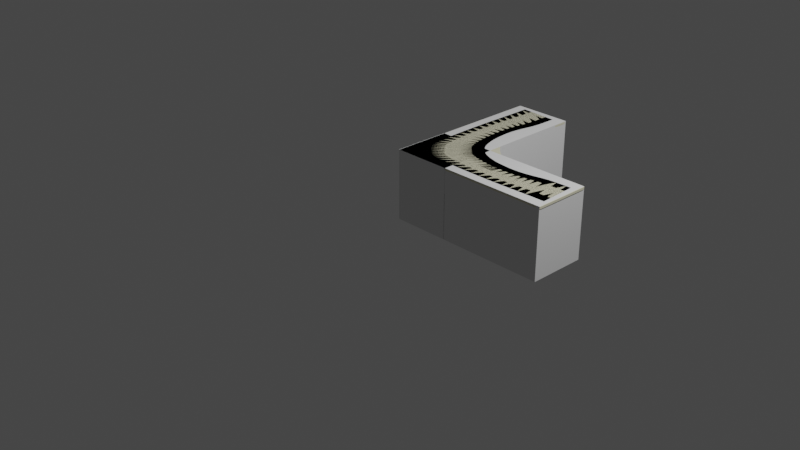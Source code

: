 # Source: computer-desk.blend  (saved by Blender 4.1.24; exported with 4.5.12 LTS)
import bpy
from mathutils import Matrix  # noqa: F401  (used for matrix-valued properties, if any)

bpy.ops.wm.read_factory_settings(use_empty=True)
scene = bpy.context.scene
scene.name = 'Scene'

# ---- collections
col_computerdesk = bpy.data.collections.new('ComputerDesk'); scene.collection.children.link(col_computerdesk)
col_collision = bpy.data.collections.new('Collision'); col_computerdesk.children.link(col_collision)

# ---- materials (node trees are filled in below, after node groups)
mat_mat_computerdesklegs = bpy.data.materials.new('Mat-ComputerDeskLegs')
mat_mat_computerdesklegs.use_transparent_shadow = False
mat_mat_computerdesktop = bpy.data.materials.new('Mat-ComputerDeskTop')
mat_mat_computerdesktop.use_transparent_shadow = False

# ---- material node trees
mat_mat_computerdesklegs.use_nodes = True; mat_mat_computerdesklegs.node_tree.nodes.clear()
_N = mat_mat_computerdesklegs.node_tree.nodes; _L = mat_mat_computerdesklegs.node_tree.links
n0 = _N.new('ShaderNodeBsdfPrincipled'); n0.name = 'Principled BSDF'; n0.location = (10, 300)
n0.distribution = 'GGX'
n0.subsurface_method = 'RANDOM_WALK_SKIN'
n0.inputs[0].default_value = (0.5343, 0.5343, 0.5343, 1.0)
n0.inputs[1].default_value = 0.3576
n0.inputs[2].default_value = 0.5938
n0.inputs[3].default_value = 1.45
n0.inputs[13].default_value = 0.1146
n0.inputs[27].default_value = (0.0, 0.0, 0.0, 1.0)
n0.inputs[28].default_value = 1.0
n1 = _N.new('ShaderNodeOutputMaterial'); n1.name = 'Material Output'; n1.location = (300, 300)
_L.new(n0.outputs[0], n1.inputs[0])
n1.is_active_output = True
mat_mat_computerdesktop.use_nodes = True; mat_mat_computerdesktop.node_tree.nodes.clear()
_N = mat_mat_computerdesktop.node_tree.nodes; _L = mat_mat_computerdesktop.node_tree.links
n0 = _N.new('ShaderNodeBsdfPrincipled'); n0.name = 'Principled BSDF'; n0.location = (10, 300)
n0.distribution = 'GGX'
n0.subsurface_method = 'RANDOM_WALK_SKIN'
n0.inputs[0].default_value = (0.8, 0.7699, 0.5702, 1.0)
n0.inputs[2].default_value = 0.2529
n0.inputs[3].default_value = 1.45
n0.inputs[27].default_value = (0.0, 0.0, 0.0, 1.0)
n0.inputs[28].default_value = 1.0
n1 = _N.new('ShaderNodeOutputMaterial'); n1.name = 'Material Output'; n1.location = (300, 300)
_L.new(n0.outputs[0], n1.inputs[0])
n1.is_active_output = True

# ---- world
world_world = bpy.data.worlds.new('World'); scene.world = world_world
world_world.use_nodes = True; world_world.node_tree.nodes.clear()
_N = world_world.node_tree.nodes; _L = world_world.node_tree.links
n0 = _N.new('ShaderNodeOutputWorld'); n0.name = 'World Output'; n0.location = (300, 300)
n1 = _N.new('ShaderNodeBackground'); n1.name = 'Background'; n1.location = (10, 300)
n1.inputs[0].default_value = (0.05088, 0.05088, 0.05088, 1.0)
_L.new(n1.outputs[0], n0.inputs[0])
n0.is_active_output = True
world_world.color = (0.05088, 0.05088, 0.05088)
world_world.use_sun_shadow = False
world_world.sun_shadow_jitter_overblur = 0.0

# ---- cameras
cam_camera = bpy.data.cameras.new('Camera')
cam_camera.clip_end = 100.0
cam_camera.ortho_scale = 7.314

# ---- lights
light_light = bpy.data.lights.new('Light', 'POINT')
light_light.transmission_factor = 0.0
light_light.energy = 1000.0
light_light.shadow_soft_size = 0.1
light_light.shadow_maximum_resolution = 0.006
light_light.use_absolute_resolution = True

# ---- meshes
me_cube_008 = bpy.data.meshes.new('Cube.008')
me_cube_008.from_pydata([(0.04276, -0.2821, 0.7003), (0.0585, -0.2302, 0.7003), (0.06382, -0.1763, 0.7003), (0.0585, -0.1223, 0.7003), (0.03401, -0.07528, 0.7003), (-0.004528, -0.03712, 0.7003), (0.06382, -0.1763, 0.1254), (0.01719, -0.33, 0.7003), (-0.01197, -0.3404, 0.7003), (-0.05504, -0.3336, 0.7003), (-0.1022, -0.3216, 0.7003), (-0.1619, -0.2906, 0.7003), (0.0585, -0.2302, 0.1254), (0.04276, -0.2821, 0.1254), (0.04908, -0.0976, 0.1254), (1.042, -0.2523, 0.03952), (0.02394, -0.3236, 0.05415), (1.043, -0.2291, 0.03952), (0.06267, -0.2301, 0.05415), (1.037, -0.1808, 0.03952), (1.042, -0.205, 0.03952), (1.042, -0.205, 0.01509), (0.03027, -0.3189, 0.06059), (0.05306, -0.2763, 0.06059), (0.06709, -0.23, 0.06059), (0.03027, -0.3189, 0.1147), (0.05306, -0.2763, 0.1147), (0.06709, -0.23, 0.1147), (0.07182, -0.1819, 0.1147), (0.06709, -0.1338, 0.06059), (0.06709, -0.1338, 0.1147), (0.04908, -0.0976, 0.7003), (1.037, -0.2737, 0.03952), (0.07182, -0.1819, 0.06059), (-0.004528, -0.03712, 0.1254), (0.04791, -0.2788, 0.1186), (0.04276, -0.2821, 0.0003391), (0.01719, -0.33, 0.0003391), (0.0585, -0.2302, 0.0003391), (0.06382, -0.1763, 0.0003391), (0.0585, -0.1223, 0.0003391), (0.03401, -0.07528, 0.0003392), (-0.004528, -0.03712, 0.0003392), (-0.01197, -0.3404, 0.0003392), (-0.05504, -0.3336, 0.0003392), (-0.1022, -0.3216, 0.0003392), (-0.1619, -0.2906, 0.0003392), (0.04908, -0.0976, 0.0003392), (-0.2143, -0.2487, 0.0003392), (-0.2143, -0.2487, 0.7003), (0.957, -0.277, 0.04523), (0.957, -0.1772, 0.04544), (0.9583, -0.2031, 0.04569), (0.9587, -0.2292, 0.04572), (0.9583, -0.2542, 0.04558), (0.957, -0.2271, 0.01907), (1.012, -0.2108, 0.0003391), (1.001, -0.208, 0.0003391), (0.9908, -0.2108, 0.0003391), (0.9831, -0.2186, 0.0003391), (0.9802, -0.2292, 0.0003391), (0.9831, -0.2398, 0.0003391), (0.9908, -0.2475, 0.0003391), (1.001, -0.2504, 0.0003391), (1.012, -0.2475, 0.0003391), (1.02, -0.2398, 0.0003391), (1.023, -0.2292, 0.0003391), (1.02, -0.2186, 0.0003391), (0.9971, -0.2754, 0.01704), (-0.204, 1.0, 0.04261), (0.9971, -0.179, 0.04248), (0.9971, -0.2754, 0.04238), (1.0, -0.2533, 0.04255), (0.9971, -0.179, 0.01712), (-0.179, 0.9971, 0.04248), (0.957, -0.2022, 0.01911), (0.957, -0.1772, 0.01915), (1.037, -0.1808, 0.01509), (1.043, -0.2291, 0.01509), (1.042, -0.2523, 0.01509), (1.037, -0.2737, 0.01509), (0.957, -0.277, 0.019), (0.957, -0.2521, 0.01904), (1.017, -0.2014, 0.0003391), (0.9853, -0.2014, 0.0003391), (0.9736, -0.2131, 0.0003391), (0.9736, -0.2453, 0.0003391), (0.9853, -0.257, 0.0003391), (1.017, -0.257, 0.0003391), (1.029, -0.2453, 0.0003391), (1.029, -0.2131, 0.0003391), (1.017, -0.2024, 0.0003391), (1.001, -0.1983, 0.0003391), (0.9859, -0.2024, 0.0003391), (0.9746, -0.2137, 0.0003391), (0.9705, -0.2292, 0.0003391), (0.9746, -0.2447, 0.0003391), (0.9859, -0.256, 0.0003391), (1.001, -0.2601, 0.0003391), (1.017, -0.256, 0.0003391), (1.028, -0.2447, 0.0003391), (1.032, -0.2292, 0.0003391), (1.028, -0.2137, 0.0003391), (1.017, -0.2014, 0.001838), (1.029, -0.2131, 0.001783), (0.9693, -0.2292, 0.002048), (0.9736, -0.2453, 0.002026), (0.9853, -0.257, 0.00197), (1.001, -0.2613, 0.001896), (1.017, -0.257, 0.001822), (1.001, -0.1971, 0.00191), (1.029, -0.2453, 0.001773), (0.9853, -0.2014, 0.001979), (1.034, -0.2292, 0.001759), (0.9736, -0.2131, 0.00203), (1.017, -0.2014, 0.01441), (0.9736, -0.2453, 0.01617), (0.9853, -0.257, 0.01565), (1.001, -0.2613, 0.01495), (1.017, -0.257, 0.01426), (1.001, -0.1971, 0.01508), (1.029, -0.2453, 0.0138), (0.9853, -0.2014, 0.01574), (1.034, -0.2292, 0.01367), (0.9736, -0.2131, 0.01621), (1.029, -0.2131, 0.01389), (0.9693, -0.2292, 0.01638), (0.9853, -0.257, 0.01764), (0.9853, -0.2014, 0.01774), (1.001, -0.1971, 0.01701), (1.017, -0.2014, 0.01624), (1.029, -0.2131, 0.01566), (1.034, -0.2292, 0.0154), (1.029, -0.2453, 0.01555), (1.017, -0.257, 0.01607), (1.001, -0.2613, 0.01685), (0.9693, -0.2292, 0.01847), (0.9736, -0.2131, 0.01828), (0.9736, -0.2453, 0.01824), (0.06765, -0.1795, 0.1186), (0.04791, -0.2788, 0.05415), (0.02394, -0.3236, 0.1186), (0.06267, -0.2301, 0.1186), (0.06267, -0.1289, 0.05415), (0.06267, -0.1289, 0.1186), (0.06765, -0.1795, 0.05415), (0.07877, -0.1377, 0.1102), (0.04375, -0.3151, 0.06356), (0.07879, -0.2299, 0.1102), (0.06544, -0.2743, 0.1102), (0.0833, -0.1838, 0.1102), (0.07877, -0.1377, 0.06356), (0.04375, -0.3151, 0.1102), (0.06542, -0.2743, 0.06356), (0.07877, -0.2299, 0.06356), (0.08328, -0.1838, 0.06356), (0.2592, -0.1458, 0.09693), (0.4348, -0.1537, 0.08397), (0.6105, -0.1616, 0.07101), (0.7861, -0.1695, 0.05805), (0.2314, -0.3073, 0.0544), (0.414, -0.2997, 0.04549), (0.5967, -0.2921, 0.03658), (0.7793, -0.2845, 0.02767), (0.2596, -0.2298, 0.09699), (0.4355, -0.2296, 0.08408), (0.6115, -0.2295, 0.07118), (0.7875, -0.2293, 0.05827), (0.2486, -0.2697, 0.05441), (0.4269, -0.2653, 0.04551), (0.6052, -0.2608, 0.0366), (0.7835, -0.2564, 0.0277), (0.2592, -0.2293, 0.05442), (0.4348, -0.2288, 0.04552), (0.6105, -0.2282, 0.03662), (0.7861, -0.2277, 0.02773), (0.2628, -0.1876, 0.05442), (0.4375, -0.1913, 0.04554), (0.6123, -0.1949, 0.03665), (0.787, -0.1986, 0.02776), (0.7846, -0.2581, 0.05816), (0.6061, -0.2621, 0.07109), (0.4275, -0.2661, 0.08403), (0.2489, -0.2702, 0.09696), (0.7881, -0.1994, 0.05825), (0.6131, -0.1955, 0.07116), (0.4381, -0.1916, 0.08407), (0.2631, -0.1878, 0.09698), (0.7861, -0.1695, 0.02778), (0.6105, -0.1616, 0.03667), (0.4348, -0.1537, 0.04555), (0.2592, -0.1458, 0.05443), (0.7793, -0.2845, 0.05788), (0.5967, -0.2921, 0.07088), (0.414, -0.2997, 0.08388), (0.2314, -0.3073, 0.09688), (0.04276, -0.2821, 0.04478), (0.01719, -0.33, 0.04478), (0.0585, -0.2302, 0.04478), (0.06382, -0.1763, 0.04478), (0.0585, -0.1223, 0.04478), (0.03401, -0.07528, 0.04478), (-0.004528, -0.03712, 0.04478), (-0.01197, -0.3404, 0.04478), (-0.05504, -0.3336, 0.04478), (-0.1022, -0.3216, 0.04478), (-0.1619, -0.2906, 0.04478), (0.04908, -0.0976, 0.04478), (-0.2143, -0.2487, 0.04478), (0.03401, -0.07528, 0.1254), (0.0585, -0.1223, 0.1254), (-0.2143, -0.2487, 0.1254), (-0.1619, -0.2906, 0.1254), (-0.1022, -0.3216, 0.1254), (-0.05504, -0.3336, 0.1254), (-0.01197, -0.3404, 0.1254), (0.01719, -0.33, 0.1254), (-0.2821, 0.04276, 0.7003), (-0.2302, 0.0585, 0.7003), (-0.1763, 0.06382, 0.7003), (-0.1223, 0.0585, 0.7003), (-0.07528, 0.03401, 0.7003), (-0.03712, -0.004528, 0.7003), (-0.1763, 0.06382, 0.1254), (-0.33, 0.01719, 0.7003), (-0.3404, -0.01197, 0.7003), (-0.3336, -0.05504, 0.7003), (-0.3216, -0.1022, 0.7003), (-0.2906, -0.1619, 0.7003), (-0.2302, 0.0585, 0.1254), (-0.2821, 0.04276, 0.1254), (-0.0976, 0.04908, 0.1254), (-0.2523, 1.042, 0.03952), (-0.3236, 0.02394, 0.05415), (-0.2291, 1.043, 0.03952), (-0.2301, 0.06267, 0.05415), (-0.1808, 1.037, 0.03952), (-0.205, 1.042, 0.03952), (-0.205, 1.042, 0.01509), (-0.3189, 0.03027, 0.06059), (-0.2763, 0.05306, 0.06059), (-0.23, 0.06709, 0.06059), (-0.3189, 0.03027, 0.1147), (-0.2763, 0.05306, 0.1147), (-0.23, 0.06709, 0.1147), (-0.1819, 0.07182, 0.1147), (-0.1338, 0.06709, 0.06059), (-0.1338, 0.06709, 0.1147), (-0.0976, 0.04908, 0.7003), (-0.2737, 1.037, 0.03952), (-0.1819, 0.07182, 0.06059), (-0.03712, -0.004528, 0.1254), (-0.2788, 0.04791, 0.1186), (-0.2821, 0.04276, 0.0003391), (-0.33, 0.01719, 0.0003391), (-0.2302, 0.0585, 0.0003391), (-0.1763, 0.06382, 0.0003391), (-0.1223, 0.0585, 0.0003391), (-0.07528, 0.03401, 0.0003392), (-0.03712, -0.004528, 0.0003392), (-0.3404, -0.01197, 0.0003392), (-0.3336, -0.05504, 0.0003392), (-0.3216, -0.1022, 0.0003392), (-0.2906, -0.1619, 0.0003392), (-0.0976, 0.04908, 0.0003392), (-0.2487, -0.2143, 0.0003392), (-0.2487, -0.2143, 0.7003), (-0.277, 0.957, 0.04523), (-0.1772, 0.957, 0.04544), (-0.2031, 0.9583, 0.04569), (-0.2292, 0.9587, 0.04572), (-0.2542, 0.9583, 0.04558), (-0.2271, 0.957, 0.01907), (-0.2108, 1.012, 0.0003391), (-0.208, 1.001, 0.0003391), (-0.2108, 0.9908, 0.0003391), (-0.2186, 0.9831, 0.0003391), (-0.2292, 0.9802, 0.0003391), (-0.2398, 0.9831, 0.0003391), (-0.2475, 0.9908, 0.0003391), (-0.2504, 1.001, 0.0003391), (-0.2475, 1.012, 0.0003391), (-0.2398, 1.02, 0.0003391), (-0.2292, 1.023, 0.0003391), (-0.2186, 1.02, 0.0003391), (-0.2754, 0.9971, 0.01704), (-0.2291, 1.001, 0.04262), (-0.2533, 1.0, 0.04255), (-0.2754, 0.9971, 0.04238), (-0.179, 0.9971, 0.01712), (-0.2022, 0.957, 0.01911), (-0.1772, 0.957, 0.01915), (-0.1808, 1.037, 0.01509), (-0.2291, 1.043, 0.01509), (-0.2523, 1.042, 0.01509), (-0.2737, 1.037, 0.01509), (-0.277, 0.957, 0.019), (-0.2521, 0.957, 0.01904), (-0.2014, 1.017, 0.0003391), (-0.2014, 0.9853, 0.0003391), (-0.2131, 0.9736, 0.0003391), (-0.2453, 0.9736, 0.0003391), (-0.257, 0.9853, 0.0003391), (-0.257, 1.017, 0.0003391), (-0.2453, 1.029, 0.0003391), (-0.2131, 1.029, 0.0003391), (-0.2024, 1.017, 0.0003391), (-0.1983, 1.001, 0.0003391), (-0.2024, 0.9859, 0.0003391), (-0.2137, 0.9746, 0.0003391), (-0.2292, 0.9705, 0.0003391), (-0.2447, 0.9746, 0.0003391), (-0.256, 0.9859, 0.0003391), (-0.2601, 1.001, 0.0003391), (-0.256, 1.017, 0.0003391), (-0.2447, 1.028, 0.0003391), (-0.2292, 1.032, 0.0003391), (-0.2137, 1.028, 0.0003391), (-0.2014, 1.017, 0.001838), (-0.2131, 1.029, 0.001783), (-0.2292, 0.9693, 0.002048), (-0.2453, 0.9736, 0.002026), (-0.257, 0.9853, 0.00197), (-0.2613, 1.001, 0.001896), (-0.257, 1.017, 0.001822), (-0.1971, 1.001, 0.00191), (-0.2453, 1.029, 0.001773), (-0.2014, 0.9853, 0.001979), (-0.2292, 1.034, 0.001759), (-0.2131, 0.9736, 0.00203), (-0.2014, 1.017, 0.01441), (-0.2453, 0.9736, 0.01617), (-0.257, 0.9853, 0.01565), (-0.2613, 1.001, 0.01495), (-0.257, 1.017, 0.01426), (-0.1971, 1.001, 0.01508), (-0.2453, 1.029, 0.0138), (-0.2014, 0.9853, 0.01574), (-0.2292, 1.034, 0.01367), (-0.2131, 0.9736, 0.01621), (-0.2131, 1.029, 0.01389), (-0.2292, 0.9693, 0.01638), (-0.257, 0.9853, 0.01764), (-0.2014, 0.9853, 0.01774), (-0.1971, 1.001, 0.01701), (-0.2014, 1.017, 0.01624), (-0.2131, 1.029, 0.01566), (-0.2292, 1.034, 0.0154), (-0.2453, 1.029, 0.01555), (-0.257, 1.017, 0.01607), (-0.2613, 1.001, 0.01685), (-0.2292, 0.9693, 0.01847), (-0.2131, 0.9736, 0.01828), (-0.2453, 0.9736, 0.01824), (-0.1795, 0.06765, 0.1186), (-0.2788, 0.04791, 0.05415), (-0.3236, 0.02394, 0.1186), (-0.2301, 0.06267, 0.1186), (-0.1289, 0.06267, 0.05415), (-0.1289, 0.06267, 0.1186), (-0.1795, 0.06765, 0.05415), (-0.1377, 0.07877, 0.1102), (-0.3151, 0.04375, 0.06356), (-0.2299, 0.07879, 0.1102), (-0.2743, 0.06544, 0.1102), (-0.1838, 0.0833, 0.1102), (-0.1377, 0.07877, 0.06356), (-0.3151, 0.04375, 0.1102), (-0.2743, 0.06542, 0.06356), (-0.2299, 0.07877, 0.06356), (-0.1838, 0.08328, 0.06356), (-0.1458, 0.2592, 0.09693), (-0.1537, 0.4348, 0.08397), (-0.1616, 0.6105, 0.07101), (-0.1695, 0.7861, 0.05805), (-0.3073, 0.2314, 0.0544), (-0.2997, 0.414, 0.04549), (-0.2921, 0.5967, 0.03658), (-0.2845, 0.7793, 0.02767), (-0.2298, 0.2596, 0.09699), (-0.2296, 0.4355, 0.08408), (-0.2295, 0.6115, 0.07118), (-0.2293, 0.7875, 0.05827), (-0.2697, 0.2486, 0.05441), (-0.2653, 0.4269, 0.04551), (-0.2608, 0.6052, 0.0366), (-0.2564, 0.7835, 0.0277), (-0.2293, 0.2592, 0.05442), (-0.2288, 0.4348, 0.04552), (-0.2282, 0.6105, 0.03662), (-0.2277, 0.7861, 0.02773), (-0.1876, 0.2628, 0.05442), (-0.1913, 0.4375, 0.04554), (-0.1949, 0.6123, 0.03665), (-0.1986, 0.787, 0.02776), (-0.2581, 0.7846, 0.05816), (-0.2621, 0.6061, 0.07109), (-0.2661, 0.4275, 0.08403), (-0.2702, 0.2489, 0.09696), (-0.1994, 0.7881, 0.05825), (-0.1955, 0.6131, 0.07116), (-0.1916, 0.4381, 0.08407), (-0.1878, 0.2631, 0.09698), (-0.1695, 0.7861, 0.02778), (-0.1616, 0.6105, 0.03667), (-0.1537, 0.4348, 0.04555), (-0.1458, 0.2592, 0.05443), (-0.2845, 0.7793, 0.05788), (-0.2921, 0.5967, 0.07088), (-0.2997, 0.414, 0.08388), (-0.3073, 0.2314, 0.09688), (-0.2821, 0.04276, 0.04478), (-0.33, 0.01719, 0.04478), (-0.2302, 0.0585, 0.04478), (-0.1763, 0.06382, 0.04478), (-0.1223, 0.0585, 0.04478), (-0.07528, 0.03401, 0.04478), (-0.03712, -0.004528, 0.04478), (-0.3404, -0.01197, 0.04478), (-0.3336, -0.05504, 0.04478), (-0.3216, -0.1022, 0.04478), (-0.2906, -0.1619, 0.04478), (-0.0976, 0.04908, 0.04478), (-0.2487, -0.2143, 0.04478), (-0.07528, 0.03401, 0.1254), (-0.1223, 0.0585, 0.1254), (-0.2487, -0.2143, 0.1254), (-0.2906, -0.1619, 0.1254), (-0.3216, -0.1022, 0.1254), (-0.3336, -0.05504, 0.1254), (-0.3404, -0.01197, 0.1254), (-0.33, 0.01719, 0.1254), (0.06315, -0.3025, 0.7278), (0.08087, -0.2441, 0.7278), (0.08685, -0.1834, 0.7278), (0.08087, -0.1226, 0.7278), (0.0533, -0.06971, 0.7278), (0.009927, -0.02675, 0.7278), (0.03437, -0.3564, 0.7278), (0.001547, -0.3681, 0.7278), (-0.04692, -0.3605, 0.7278), (-0.09998, -0.3469, 0.7278), (-0.1672, -0.312, 0.7278), (0.07026, -0.09483, 0.7278), (-0.2262, -0.2649, 0.7278), (-0.3025, 0.06315, 0.7278), (-0.2441, 0.08087, 0.7278), (-0.1834, 0.08685, 0.7278), (-0.1226, 0.08087, 0.7278), (-0.06971, 0.0533, 0.7278), (-0.02675, 0.009927, 0.7278), (-0.3564, 0.03437, 0.7278), (-0.3681, 0.001547, 0.7278), (-0.3605, -0.04692, 0.7278), (-0.3469, -0.09998, 0.7278), (-0.312, -0.1672, 0.7278), (-0.09483, 0.07026, 0.7278), (-0.2649, -0.2262, 0.7278), (1.0, -0.204, 0.04261), (1.001, -0.2291, 0.04262), (-0.03712, -0.004528, 0.1958), (-0.2821, 0.04276, 0.1958), (-0.2302, 0.0585, 0.1958), (-0.1763, 0.06382, 0.1958), (-0.07528, 0.03401, 0.1958), (-0.0976, 0.04908, 0.1958), (-0.2487, -0.2143, 0.1958), (-0.3336, -0.05504, 0.1958), (-0.2906, -0.1619, 0.1958), (-0.3216, -0.1022, 0.1958), (-0.3404, -0.01197, 0.1958), (-0.33, 0.01719, 0.1958), (-0.1223, 0.0585, 0.1958), (-0.004528, -0.03712, 0.1958), (0.04276, -0.2821, 0.1958), (0.0585, -0.2302, 0.1958), (0.06382, -0.1763, 0.1958), (0.03401, -0.07528, 0.1958), (0.04908, -0.0976, 0.1958), (-0.2143, -0.2487, 0.1958), (-0.05504, -0.3336, 0.1958), (-0.1619, -0.2906, 0.1958), (-0.1022, -0.3216, 0.1958), (-0.01197, -0.3404, 0.1958), (0.01719, -0.33, 0.1958), (0.0585, -0.1223, 0.1958)], [], [(485, 478, 31, 3), (478, 477, 4, 31), (485, 3, 2, 476), (476, 2, 1, 475), (475, 1, 0, 474), (474, 0, 7, 484), (481, 479, 211, 212), (480, 483, 8, 9), (482, 480, 9, 10), (481, 482, 10, 11), (477, 473, 5, 4), (206, 212, 211, 208), (77, 19, 20, 21), (21, 20, 17, 78), (78, 17, 15, 79), (142, 35, 26, 27), (144, 139, 28, 30), (143, 144, 30, 29), (140, 18, 24, 23), (145, 143, 29, 33), (139, 142, 27, 28), (197, 216, 215, 203), (18, 145, 33, 24), (35, 141, 25, 26), (141, 16, 22, 25), (204, 214, 213, 205), (79, 15, 32, 80), (179, 75, 55, 175), (167, 53, 52, 184), (167, 180, 54, 53), (68, 80, 32, 71), (72, 54, 50, 71), (146, 151, 29, 30), (15, 72, 71, 32), (184, 52, 51, 159), (70, 19, 77, 73), (192, 50, 54, 180), (19, 70, 458, 20), (147, 22, 23, 153), (188, 76, 75, 179), (484, 483, 215, 216), (175, 55, 82, 171), (16, 140, 23, 22), (20, 458, 459, 17), (147, 152, 25, 22), (17, 459, 72, 15), (51, 70, 73, 76), (70, 51, 52, 458), (125, 115, 130, 131), (105, 95, 86, 106), (106, 86, 87, 107), (81, 68, 71, 50), (107, 87, 98, 108), (458, 52, 53, 459), (108, 98, 88, 109), (459, 53, 54, 72), (115, 120, 129, 130), (109, 88, 89, 111), (120, 122, 128, 129), (111, 89, 101, 113), (122, 124, 137, 128), (123, 125, 131, 132), (124, 126, 136, 137), (80, 68, 135, 134), (68, 81, 127, 135), (57, 56, 67, 66, 65, 64, 63, 62, 61, 60, 59, 58), (91, 92, 83), (92, 93, 84), (93, 94, 85, 84), (94, 95, 85), (95, 96, 86), (96, 97, 87, 86), (97, 98, 87), (98, 99, 88), (99, 100, 89, 88), (100, 101, 89), (101, 102, 90), (102, 91, 83, 90), (67, 56, 91, 102), (66, 67, 102, 101), (65, 66, 101, 100), (64, 65, 100, 99), (63, 64, 99, 98), (62, 63, 98, 97), (61, 62, 97, 96), (60, 61, 96, 95), (59, 60, 95, 94), (58, 59, 94, 93), (57, 58, 93, 92), (56, 57, 92, 91), (85, 95, 105, 114), (101, 90, 104, 113), (84, 85, 114, 112), (121, 111, 113, 123), (92, 84, 112, 110), (119, 109, 111, 121), (83, 92, 110, 103), (118, 108, 109, 119), (117, 107, 108, 118), (116, 106, 107, 117), (126, 105, 106, 116), (90, 83, 103, 104), (136, 126, 116, 138), (138, 116, 117, 127), (127, 117, 118, 135), (135, 118, 119, 134), (134, 119, 121, 133), (133, 121, 123, 132), (114, 105, 126, 124), (113, 104, 125, 123), (112, 114, 124, 122), (110, 112, 122, 120), (103, 110, 120, 115), (104, 103, 115, 125), (81, 82, 138, 127), (82, 55, 136, 138), (55, 75, 137, 136), (76, 128, 137, 75), (76, 73, 129, 128), (73, 77, 130, 129), (77, 21, 131, 130), (78, 132, 131, 21), (78, 79, 133, 132), (79, 80, 134, 133), (197, 196, 140, 16), (216, 197, 16, 141), (13, 216, 141, 35), (198, 199, 145, 18), (6, 12, 142, 139), (199, 200, 143, 145), (196, 198, 18, 140), (200, 210, 144, 143), (210, 6, 139, 144), (12, 13, 35, 142), (160, 195, 152, 147), (24, 154, 153, 23), (29, 151, 155, 33), (160, 147, 153, 168), (25, 152, 149, 26), (28, 150, 146, 30), (156, 191, 151, 146), (27, 26, 149, 148), (27, 148, 150, 28), (33, 155, 154, 24), (51, 76, 188, 159), (159, 188, 189, 158), (158, 189, 190, 157), (157, 190, 191, 156), (81, 163, 171, 82), (163, 162, 170, 171), (162, 161, 169, 170), (161, 160, 168, 169), (81, 50, 192, 163), (163, 192, 193, 162), (162, 193, 194, 161), (161, 194, 195, 160), (154, 172, 168, 153), (172, 173, 169, 168), (173, 174, 170, 169), (174, 175, 171, 170), (151, 191, 176, 155), (191, 190, 177, 176), (190, 189, 178, 177), (189, 188, 179, 178), (152, 195, 183, 149), (195, 194, 182, 183), (194, 193, 181, 182), (193, 192, 180, 181), (150, 187, 156, 146), (187, 186, 157, 156), (186, 185, 158, 157), (185, 184, 159, 158), (148, 149, 183, 164), (164, 183, 182, 165), (165, 182, 181, 166), (166, 181, 180, 167), (148, 164, 187, 150), (164, 165, 186, 187), (165, 166, 185, 186), (166, 167, 184, 185), (155, 176, 172, 154), (176, 177, 173, 172), (177, 178, 174, 173), (178, 179, 175, 174), (36, 196, 197, 37), (39, 199, 198, 38), (44, 204, 205, 45), (42, 202, 201, 41), (40, 200, 199, 39), (38, 198, 196, 36), (45, 205, 206, 46), (46, 206, 208, 48), (37, 197, 203, 43), (47, 207, 200, 40), (41, 201, 207, 47), (43, 203, 204, 44), (203, 215, 214, 204), (207, 14, 210, 200), (202, 34, 209, 201), (201, 209, 14, 207), (205, 213, 212, 206), (472, 220, 248, 465), (465, 248, 221, 464), (472, 463, 219, 220), (463, 462, 218, 219), (462, 461, 217, 218), (461, 471, 224, 217), (468, 427, 426, 466), (467, 226, 225, 470), (469, 227, 226, 467), (468, 228, 227, 469), (464, 221, 222, 460), (421, 423, 426, 427), (292, 238, 237, 236), (238, 293, 234, 237), (293, 294, 232, 234), (357, 244, 243, 252), (359, 247, 245, 354), (358, 246, 247, 359), (355, 240, 241, 235), (360, 250, 246, 358), (354, 245, 244, 357), (412, 418, 430, 431), (235, 241, 250, 360), (252, 243, 242, 356), (356, 242, 239, 233), (419, 420, 428, 429), (294, 295, 249, 232), (394, 390, 272, 290), (382, 399, 269, 270), (382, 270, 271, 395), (285, 288, 249, 295), (232, 249, 288, 287), (361, 247, 246, 366), (234, 232, 287, 286), (399, 374, 268, 269), (74, 289, 292, 236), (407, 395, 271, 267), (237, 234, 286, 69), (362, 368, 240, 239), (403, 394, 290, 291), (471, 431, 430, 470), (390, 386, 297, 272), (233, 239, 240, 355), (236, 237, 69, 74), (362, 239, 242, 367), (287, 288, 267, 271), (268, 291, 289, 74), (286, 287, 271, 270), (340, 346, 345, 330), (320, 321, 301, 310), (321, 322, 302, 301), (296, 267, 288, 285), (322, 323, 313, 302), (69, 286, 270, 269), (323, 324, 303, 313), (74, 69, 269, 268), (330, 345, 344, 335), (324, 326, 304, 303), (335, 344, 343, 337), (326, 328, 316, 304), (337, 343, 352, 339), (338, 347, 346, 340), (339, 352, 351, 341), (295, 349, 350, 285), (285, 350, 342, 296), (274, 275, 276, 277, 278, 279, 280, 281, 282, 283, 284, 273), (306, 298, 307), (307, 299, 308), (308, 299, 300, 309), (309, 300, 310), (310, 301, 311), (311, 301, 302, 312), (312, 302, 313), (313, 303, 314), (314, 303, 304, 315), (315, 304, 316), (316, 305, 317), (317, 305, 298, 306), (284, 317, 306, 273), (283, 316, 317, 284), (282, 315, 316, 283), (281, 314, 315, 282), (280, 313, 314, 281), (279, 312, 313, 280), (278, 311, 312, 279), (277, 310, 311, 278), (276, 309, 310, 277), (275, 308, 309, 276), (274, 307, 308, 275), (273, 306, 307, 274), (300, 329, 320, 310), (316, 328, 319, 305), (299, 327, 329, 300), (336, 338, 328, 326), (307, 325, 327, 299), (334, 336, 326, 324), (298, 318, 325, 307), (333, 334, 324, 323), (332, 333, 323, 322), (331, 332, 322, 321), (341, 331, 321, 320), (305, 319, 318, 298), (351, 353, 331, 341), (353, 342, 332, 331), (342, 350, 333, 332), (350, 349, 334, 333), (349, 348, 336, 334), (348, 347, 338, 336), (329, 339, 341, 320), (328, 338, 340, 319), (327, 337, 339, 329), (325, 335, 337, 327), (318, 330, 335, 325), (319, 340, 330, 318), (296, 342, 353, 297), (297, 353, 351, 272), (272, 351, 352, 290), (291, 290, 352, 343), (291, 343, 344, 289), (289, 344, 345, 292), (292, 345, 346, 238), (293, 238, 346, 347), (293, 347, 348, 294), (294, 348, 349, 295), (412, 233, 355, 411), (431, 356, 233, 412), (230, 252, 356, 431), (413, 235, 360, 414), (223, 354, 357, 229), (414, 360, 358, 415), (411, 355, 235, 413), (415, 358, 359, 425), (425, 359, 354, 223), (229, 357, 252, 230), (375, 362, 367, 410), (241, 240, 368, 369), (246, 250, 370, 366), (375, 383, 368, 362), (242, 243, 364, 367), (245, 247, 361, 365), (371, 361, 366, 406), (244, 363, 364, 243), (244, 245, 365, 363), (250, 241, 369, 370), (268, 374, 403, 291), (374, 373, 404, 403), (373, 372, 405, 404), (372, 371, 406, 405), (296, 297, 386, 378), (378, 386, 385, 377), (377, 385, 384, 376), (376, 384, 383, 375), (296, 378, 407, 267), (378, 377, 408, 407), (377, 376, 409, 408), (376, 375, 410, 409), (369, 368, 383, 387), (387, 383, 384, 388), (388, 384, 385, 389), (389, 385, 386, 390), (366, 370, 391, 406), (406, 391, 392, 405), (405, 392, 393, 404), (404, 393, 394, 403), (367, 364, 398, 410), (410, 398, 397, 409), (409, 397, 396, 408), (408, 396, 395, 407), (365, 361, 371, 402), (402, 371, 372, 401), (401, 372, 373, 400), (400, 373, 374, 399), (363, 379, 398, 364), (379, 380, 397, 398), (380, 381, 396, 397), (381, 382, 395, 396), (363, 365, 402, 379), (379, 402, 401, 380), (380, 401, 400, 381), (381, 400, 399, 382), (370, 369, 387, 391), (391, 387, 388, 392), (392, 388, 389, 393), (393, 389, 390, 394), (253, 254, 412, 411), (256, 255, 413, 414), (261, 262, 420, 419), (259, 258, 416, 417), (257, 256, 414, 415), (255, 253, 411, 413), (262, 263, 421, 420), (263, 265, 423, 421), (254, 260, 418, 412), (264, 257, 415, 422), (258, 264, 422, 416), (260, 261, 419, 418), (418, 419, 429, 430), (422, 415, 425, 231), (417, 416, 424, 251), (416, 422, 231, 424), (420, 421, 427, 428), (42, 259, 417, 202), (224, 225, 452, 451), (228, 266, 457, 455), (248, 220, 448, 456), (11, 10, 441, 442), (219, 218, 446, 447), (4, 5, 437, 436), (225, 226, 453, 452), (221, 248, 456, 449), (0, 1, 433, 432), (266, 49, 444, 457), (226, 227, 454, 453), (220, 219, 447, 448), (227, 228, 455, 454), (222, 221, 449, 450), (7, 0, 432, 438), (5, 222, 450, 437), (218, 217, 445, 446), (8, 7, 438, 439), (49, 11, 442, 444), (1, 2, 434, 433), (3, 31, 443, 435), (9, 8, 439, 440), (31, 4, 436, 443), (217, 224, 451, 445), (10, 9, 440, 441), (2, 3, 435, 434), (208, 423, 265, 48), (224, 471, 470, 225), (424, 464, 460, 251), (427, 468, 469, 428), (428, 469, 467, 429), (429, 467, 470, 430), (228, 468, 466, 266), (230, 431, 471, 461), (229, 230, 461, 462), (223, 229, 462, 463), (425, 223, 463, 472), (231, 465, 464, 424), (425, 472, 465, 231), (7, 8, 483, 484), (209, 34, 473, 477), (212, 213, 482, 481), (213, 214, 480, 482), (214, 215, 483, 480), (11, 49, 479, 481), (13, 474, 484, 216), (12, 475, 474, 13), (6, 476, 475, 12), (210, 485, 476, 6), (14, 209, 477, 478), (210, 14, 478, 485), (202, 417, 251, 34), (34, 251, 460, 473), (5, 473, 460, 222), (211, 426, 423, 208), (211, 479, 466, 426), (49, 266, 466, 479)])
_uv = me_cube_008.uv_layers.new(name='UVMap')
_uv.uv.foreach_set('vector', [0.9375, 0.7564, 0.9532, 0.6396, 0.9532, 1.0, 0.9375, 1.0, 0.9532, 0.6396, 0.9688, 0.6396, 0.9688, 1.0, 0.9532, 1.0, 0.875, 0.7564, 0.875, 1.0, 0.8438, 1.0, 0.8438, 0.7564, 0.75, 0.7564, 0.75, 1.0, 0.7188, 1.0, 0.7188, 0.7564, 0.7188, 0.7564, 0.7188, 1.0, 0.6875, 1.0, 0.6875, 0.7564, 0.6875, 0.7564, 0.6875, 1.0, 0.6562, 1.0, 0.6562, 0.7564, 0.5312, 0.6396, 0.5, 0.6396, 0.5, 0.5893, 0.5312, 0.5893, 0.5938, 0.6396, 0.625, 0.6396, 0.625, 1.0, 0.5938, 1.0, 0.5625, 0.6396, 0.5938, 0.6396, 0.5938, 1.0, 0.5625, 1.0, 0.5312, 0.6396, 0.5625, 0.6396, 0.5625, 1.0, 0.5312, 1.0, 0.9688, 0.6396, 1.0, 0.6396, 1.0, 1.0, 0.9688, 1.0, 0.5312, 0.5, 0.5312, 0.5, 0.5, 0.5, 0.5, 0.5, 0.875, 0.5558, 0.875, 0.7224, 0.8438, 0.7224, 0.8438, 0.5558, 0.75, 0.5558, 0.75, 0.7224, 0.7188, 0.7224, 0.7188, 0.5558, 0.7188, 0.5558, 0.7188, 0.7224, 0.6875, 0.7224, 0.6875, 0.5558, 0.7188, 0.7224, 0.6875, 0.7224, 0.6875, 0.7224, 0.7187, 0.7224, 0.875, 0.7224, 0.8438, 0.7224, 0.8437, 0.7224, 0.875, 0.7224, 0.9375, 0.5558, 0.9375, 0.7224, 0.9375, 0.7224, 0.9375, 0.5558, 0.6875, 0.5558, 0.7188, 0.5558, 0.7187, 0.5558, 0.6875, 0.5558, 0.8516, 0.5558, 0.875, 0.5558, 0.875, 0.5558, 0.8438, 0.5558, 0.75, 0.7224, 0.7188, 0.7224, 0.7187, 0.7224, 0.75, 0.7224, 0.6562, 0.5, 0.6562, 0.5, 0.625, 0.5, 0.625, 0.5, 0.7188, 0.5558, 0.75, 0.5558, 0.75, 0.5558, 0.7187, 0.5558, 0.6875, 0.7224, 0.6562, 0.7224, 0.6562, 0.7224, 0.6875, 0.7224, 0.6562, 0.7224, 0.6562, 0.5558, 0.6562, 0.5558, 0.6562, 0.7224, 0.5938, 0.5, 0.5938, 0.5, 0.5625, 0.5, 0.5625, 0.5, 0.6875, 0.5558, 0.6875, 0.7224, 0.6719, 0.7224, 0.6719, 0.5558, 0.1439, 0.1067, 0.0, 0.0, 0.0, 0.0, 0.1379, 0.1067, 0.7188, 0.7224, 0.7188, 0.7224, 0.75, 0.7224, 0.75, 0.7224, 0.7188, 0.7224, 0.6858, 0.7224, 0.6854, 0.7224, 0.7188, 0.7224, 0.6562, 0.5558, 0.6562, 0.5558, 0.6562, 0.7224, 0.6562, 0.7224, 0.6864, 0.7224, 0.6854, 0.7224, 0.6607, 0.7224, 0.6663, 0.7224, 0.9375, 0.7224, 0.9375, 0.5558, 0.9375, 0.5558, 0.9375, 0.7224, 0.6875, 0.7224, 0.6864, 0.7224, 0.6663, 0.7224, 0.6719, 0.7224, 0.8437, 0.7224, 0.8438, 0.7224, 0.875, 0.7224, 0.875, 0.7224, 0.9375, 0.7224, 0.9375, 0.7224, 0.9375, 0.5558, 0.9375, 0.5558, 0.6598, 0.7224, 0.6607, 0.7224, 0.6854, 0.7224, 0.6858, 0.7224, 0.875, 0.7224, 0.875, 0.7224, 0.7969, 0.7224, 0.75, 0.7224, 0.6562, 0.5558, 0.6562, 0.5558, 0.6875, 0.5558, 0.6782, 0.5483, 0.9255, 0.5558, 0.9375, 0.5558, 0.0, 0.0, 0.1649, 0.1067, 0.6562, 0.6161, 0.625, 0.6396, 0.625, 0.5893, 0.6562, 0.5625, 0.1379, 0.1067, 0.0, 0.0, 0.0, 0.0, 0.1319, 0.1067, 0.6562, 0.5558, 0.6875, 0.5558, 0.6875, 0.5558, 0.6562, 0.5558, 0.75, 0.7224, 0.75, 0.7224, 0.7188, 0.7224, 0.7188, 0.7224, 0.6562, 0.5558, 0.6563, 0.7224, 0.6562, 0.7224, 0.6562, 0.5558, 0.7188, 0.7224, 0.7188, 0.7224, 0.6864, 0.7224, 0.6875, 0.7224, 0.9375, 0.7224, 0.9375, 0.7224, 0.9375, 0.5558, 0.9375, 0.5558, 0.875, 0.7224, 0.875, 0.7224, 0.8438, 0.7224, 0.7969, 0.7224, 0.0, 0.0, 0.0, 0.0, 0.0, 0.0, 0.0, 0.0, 0.0, 0.0, 0.0, 0.0, 0.0, 0.0, 0.0, 0.0, 0.0, 0.0, 0.0, 0.0, 0.0, 0.0, 0.0, 0.0, 0.6562, 0.5558, 0.6562, 0.5558, 0.6562, 0.7224, 0.6562, 0.7224, 0.0, 0.0, 0.0, 0.0, 0.0, 0.0, 0.0, 0.0, 0.75, 0.7224, 0.75, 0.7224, 0.7188, 0.7224, 0.7188, 0.7224, 0.0, 0.0, 0.0, 0.0, 0.0, 0.0, 0.0, 0.0, 0.7188, 0.7224, 0.7188, 0.7224, 0.6854, 0.7224, 0.6864, 0.7224, 0.0, 0.0, 0.0, 0.0, 0.0, 0.0, 0.0, 0.0, 0.0, 0.0, 0.0, 0.0, 0.0, 0.0, 0.0, 0.0, 0.0, 0.0, 0.0, 0.0, 0.0, 0.0, 0.0, 0.0, 0.0, 0.0, 0.0, 0.0, 0.0, 0.0, 0.0, 0.0, 0.0, 0.0, 0.0, 0.0, 0.0, 0.0, 0.0, 0.0, 0.0, 0.0, 0.0, 0.0, 0.0, 0.0, 0.0, 0.0, 0.0, 0.0, 0.0, 0.0, 0.0, 0.0, 0.0, 0.0, 0.6562, 0.5558, 0.6562, 0.5558, 0.0, 0.0, 0.0, 0.0, 0.6562, 0.5558, 0.0, 0.0, 0.0, 0.0, 0.0, 0.0, 0.0, 0.0, 0.0, 0.0, 0.0, 0.0, 0.0, 0.0, 0.0, 0.0, 0.0, 0.0, 0.0, 0.0, 0.0, 0.0, 0.0, 0.0, 0.0, 0.0, 0.0, 0.0, 0.0, 0.0, 0.0, 0.0, 0.0, 0.0, 0.0, 0.0, 0.0, 0.0, 0.0, 0.0, 0.0, 0.0, 0.0, 0.0, 0.0, 0.0, 0.0, 0.0, 0.0, 0.0, 0.0, 0.0, 0.0, 0.0, 0.0, 0.0, 0.0, 0.0, 0.0, 0.0, 0.0, 0.0, 0.0, 0.0, 0.0, 0.0, 0.0, 0.0, 0.0, 0.0, 0.0, 0.0, 0.0, 0.0, 0.0, 0.0, 0.0, 0.0, 0.0, 0.0, 0.0, 0.0, 0.0, 0.0, 0.0, 0.0, 0.0, 0.0, 0.0, 0.0, 0.0, 0.0, 0.0, 0.0, 0.0, 0.0, 0.0, 0.0, 0.0, 0.0, 0.0, 0.0, 0.0, 0.0, 0.0, 0.0, 0.0, 0.0, 0.0, 0.0, 0.0, 0.0, 0.0, 0.0, 0.0, 0.0, 0.0, 0.0, 0.0, 0.0, 0.0, 0.0, 0.0, 0.0, 0.0, 0.0, 0.0, 0.0, 0.0, 0.0, 0.0, 0.0, 0.0, 0.0, 0.0, 0.0, 0.0, 0.0, 0.0, 0.0, 0.0, 0.0, 0.0, 0.0, 0.0, 0.0, 0.0, 0.0, 0.0, 0.0, 0.0, 0.0, 0.0, 0.0, 0.0, 0.0, 0.0, 0.0, 0.0, 0.0, 0.0, 0.0, 0.0, 0.0, 0.0, 0.0, 0.0, 0.0, 0.0, 0.0, 0.0, 0.0, 0.0, 0.0, 0.0, 0.0, 0.0, 0.0, 0.0, 0.0, 0.0, 0.0, 0.0, 0.0, 0.0, 0.0, 0.0, 0.0, 0.0, 0.0, 0.0, 0.0, 0.0, 0.0, 0.0, 0.0, 0.0, 0.0, 0.0, 0.0, 0.0, 0.0, 0.0, 0.0, 0.0, 0.0, 0.0, 0.0, 0.0, 0.0, 0.0, 0.0, 0.0, 0.0, 0.0, 0.0, 0.0, 0.0, 0.0, 0.0, 0.0, 0.0, 0.0, 0.0, 0.0, 0.0, 0.0, 0.0, 0.0, 0.0, 0.0, 0.0, 0.0, 0.0, 0.0, 0.0, 0.0, 0.0, 0.0, 0.0, 0.0, 0.0, 0.0, 0.0, 0.0, 0.0, 0.0, 0.0, 0.0, 0.0, 0.0, 0.0, 0.0, 0.0, 0.0, 0.0, 0.0, 0.0, 0.0, 0.0, 0.0, 0.0, 0.0, 0.0, 0.0, 0.0, 0.0, 0.0, 0.0, 0.0, 0.0, 0.0, 0.0, 0.0, 0.0, 0.0, 0.0, 0.0, 0.0, 0.0, 0.0, 0.0, 0.0, 0.0, 0.0, 0.0, 0.0, 0.0, 0.0, 0.0, 0.0, 0.0, 0.0, 0.0, 0.0, 0.0, 0.0, 0.0, 0.0, 0.0, 0.0, 0.0, 0.0, 0.0, 0.0, 0.0, 0.0, 0.0, 0.0, 0.0, 0.0, 0.0, 0.0, 0.0, 0.0, 0.0, 0.0, 0.0, 0.0, 0.0, 0.0, 0.0, 0.0, 0.0, 0.0, 0.0, 0.0, 0.0, 0.0, 0.0, 0.0, 0.0, 0.0, 0.0, 0.0, 0.0, 0.0, 0.0, 0.0, 0.0, 0.0, 0.0, 0.0, 0.0, 0.0, 0.0, 0.0, 0.0, 0.0, 0.0, 0.0, 0.0, 0.0, 0.0, 0.0, 0.0, 0.0, 0.0, 0.0, 0.0, 0.0, 0.0, 0.0, 0.0, 0.0, 0.0, 0.0, 0.0, 0.0, 0.0, 0.0, 0.0, 0.0, 0.0, 0.0, 0.0, 0.0, 0.0, 0.0, 0.0, 0.0, 0.0, 0.0, 0.0, 0.0, 0.0, 0.0, 0.0, 0.0, 0.0, 0.0, 0.0, 0.0, 0.0, 0.0, 0.0, 0.0, 0.0, 0.6562, 0.5558, 0.0, 0.0, 0.0, 0.0, 0.0, 0.0, 0.0, 0.0, 0.0, 0.0, 0.0, 0.0, 0.0, 0.0, 0.0, 0.0, 0.0, 0.0, 0.0, 0.0, 0.0, 0.0, 0.0, 0.0, 0.0, 0.0, 0.0, 0.0, 0.0, 0.0, 0.9375, 0.5558, 0.9375, 0.5558, 0.0, 0.0, 0.0, 0.0, 0.9375, 0.5558, 0.9375, 0.5558, 0.0, 0.0, 0.0, 0.0, 0.875, 0.5558, 0.8438, 0.5558, 0.0, 0.0, 0.0, 0.0, 0.0, 0.0, 0.0, 0.0, 0.0, 0.0, 0.8438, 0.5558, 0.7188, 0.5558, 0.0, 0.0, 0.0, 0.0, 0.0, 0.0, 0.6875, 0.5558, 0.0, 0.0, 0.0, 0.0, 0.0, 0.0, 0.6562, 0.5558, 0.6875, 0.5558, 0.6875, 0.5558, 0.6562, 0.5558, 0.6562, 0.7224, 0.6562, 0.5558, 0.6562, 0.5558, 0.6562, 0.7224, 0.6875, 0.7224, 0.6562, 0.7224, 0.6562, 0.7224, 0.6875, 0.7224, 0.7188, 0.5558, 0.75, 0.5558, 0.75, 0.5558, 0.7188, 0.5558, 0.75, 0.7224, 0.7188, 0.7224, 0.7188, 0.7224, 0.75, 0.7224, 0.8594, 0.5558, 0.875, 0.5558, 0.875, 0.5558, 0.8516, 0.5558, 0.6875, 0.5558, 0.7188, 0.5558, 0.7188, 0.5558, 0.6875, 0.5558, 0.9375, 0.5558, 0.9375, 0.7224, 0.9375, 0.7224, 0.9375, 0.5558, 0.875, 0.7224, 0.8438, 0.7224, 0.8438, 0.7224, 0.875, 0.7224, 0.7188, 0.7224, 0.6875, 0.7224, 0.6875, 0.7224, 0.7188, 0.7224, 0.6562, 0.5558, 0.6567, 0.7224, 0.6563, 0.7224, 0.6562, 0.5558, 0.7187, 0.5558, 0.7091, 0.5483, 0.6782, 0.5483, 0.6875, 0.5558, 0.875, 0.5558, 0.8758, 0.5558, 0.8478, 0.5483, 0.8594, 0.5558, 0.6562, 0.5558, 0.6562, 0.5558, 0.6782, 0.5483, 0.5389, 0.4356, 0.6562, 0.7224, 0.6563, 0.7224, 0.6875, 0.7224, 0.6875, 0.7224, 0.8437, 0.7224, 0.8437, 0.7224, 0.875, 0.7224, 0.875, 0.7224, 0.9375, 0.7224, 0.9375, 0.5558, 0.9375, 0.5558, 0.9375, 0.7224, 0.7187, 0.7224, 0.6875, 0.7224, 0.6875, 0.7224, 0.7187, 0.7224, 0.7187, 0.7224, 0.7187, 0.7224, 0.75, 0.7224, 0.75, 0.7224, 0.75, 0.5558, 0.7399, 0.5483, 0.7091, 0.5483, 0.7187, 0.5558, 0.9375, 0.7224, 0.9375, 0.5558, 0.9375, 0.5558, 0.9375, 0.7224, 0.9375, 0.7224, 0.9375, 0.5558, 0.9375, 0.5558, 0.9375, 0.7224, 0.9375, 0.7224, 0.9375, 0.5558, 0.9375, 0.5558, 0.9375, 0.7224, 0.9375, 0.7224, 0.9375, 0.5558, 0.9375, 0.5558, 0.9375, 0.7224, 0.6562, 0.5558, 0.6562, 0.5558, 0.1319, 0.1067, 0.0, 0.0, 0.6562, 0.5558, 0.6562, 0.5558, 0.2676, 0.2163, 0.1319, 0.1067, 0.6562, 0.5558, 0.6562, 0.5558, 0.4032, 0.326, 0.2676, 0.2163, 0.6562, 0.5558, 0.6562, 0.5558, 0.5389, 0.4356, 0.4032, 0.326, 0.6562, 0.5558, 0.6562, 0.7224, 0.6563, 0.7224, 0.6562, 0.5558, 0.6562, 0.5558, 0.6563, 0.7224, 0.6575, 0.7224, 0.6562, 0.5558, 0.6562, 0.5558, 0.6575, 0.7224, 0.6571, 0.7224, 0.6562, 0.5558, 0.6562, 0.5558, 0.6571, 0.7224, 0.6567, 0.7224, 0.6562, 0.5558, 0.7091, 0.5483, 0.5634, 0.4356, 0.5389, 0.4356, 0.6782, 0.5483, 0.5634, 0.4356, 0.4216, 0.326, 0.4032, 0.326, 0.5389, 0.4356, 0.4216, 0.326, 0.2797, 0.2163, 0.2676, 0.2163, 0.4032, 0.326, 0.2797, 0.2163, 0.1379, 0.1067, 0.1319, 0.1067, 0.2676, 0.2163, 0.8758, 0.5558, 0.8885, 0.5558, 0.6736, 0.4356, 0.8478, 0.5483, 0.8885, 0.5558, 0.9008, 0.5558, 0.504, 0.326, 0.6736, 0.4356, 0.9008, 0.5558, 0.9132, 0.5558, 0.3345, 0.2163, 0.504, 0.326, 0.9132, 0.5558, 0.9255, 0.5558, 0.1649, 0.1067, 0.3345, 0.2163, 0.6563, 0.7224, 0.6567, 0.7224, 0.687, 0.7224, 0.6875, 0.7224, 0.6567, 0.7224, 0.6571, 0.7224, 0.6866, 0.7224, 0.687, 0.7224, 0.6571, 0.7224, 0.6575, 0.7224, 0.6862, 0.7224, 0.6866, 0.7224, 0.6575, 0.7224, 0.6598, 0.7224, 0.6858, 0.7224, 0.6862, 0.7224, 0.8437, 0.7224, 0.8437, 0.7224, 0.875, 0.7224, 0.875, 0.7224, 0.8437, 0.7224, 0.8437, 0.7224, 0.875, 0.7224, 0.875, 0.7224, 0.8437, 0.7224, 0.8438, 0.7224, 0.875, 0.7224, 0.875, 0.7224, 0.8438, 0.7224, 0.8437, 0.7224, 0.875, 0.7224, 0.875, 0.7224, 0.7187, 0.7224, 0.6875, 0.7224, 0.687, 0.7224, 0.7188, 0.7224, 0.7188, 0.7224, 0.687, 0.7224, 0.6866, 0.7224, 0.7187, 0.7224, 0.7187, 0.7224, 0.6866, 0.7224, 0.6862, 0.7224, 0.7187, 0.7224, 0.7187, 0.7224, 0.6862, 0.7224, 0.6858, 0.7224, 0.7188, 0.7224, 0.7187, 0.7224, 0.7188, 0.7224, 0.75, 0.7224, 0.75, 0.7224, 0.7188, 0.7224, 0.7187, 0.7224, 0.75, 0.7224, 0.75, 0.7224, 0.7187, 0.7224, 0.7187, 0.7224, 0.75, 0.7224, 0.75, 0.7224, 0.7187, 0.7224, 0.7188, 0.7224, 0.75, 0.7224, 0.75, 0.7224, 0.7399, 0.5483, 0.5879, 0.4356, 0.5634, 0.4356, 0.7091, 0.5483, 0.5879, 0.4356, 0.4399, 0.326, 0.4216, 0.326, 0.5634, 0.4356, 0.4399, 0.326, 0.2919, 0.2163, 0.2797, 0.2163, 0.4216, 0.326, 0.2919, 0.2163, 0.1439, 0.1067, 0.1379, 0.1067, 0.2797, 0.2163, 0.6875, 0.5, 0.6875, 0.5, 0.6562, 0.5, 0.6562, 0.5, 0.75, 0.5, 0.75, 0.5, 0.7188, 0.5, 0.7188, 0.5, 0.5938, 0.5, 0.5938, 0.5, 0.5625, 0.5, 0.5625, 0.5, 1.0, 0.5, 1.0, 0.5, 0.9688, 0.5, 0.9688, 0.5, 0.875, 0.5, 0.875, 0.5, 0.8438, 0.5, 0.8438, 0.5, 0.7188, 0.5, 0.7188, 0.5, 0.6875, 0.5, 0.6875, 0.5, 0.5625, 0.5, 0.5625, 0.5, 0.5312, 0.5, 0.5312, 0.5, 0.5312, 0.5, 0.5312, 0.5, 0.5, 0.5, 0.5, 0.5, 0.6562, 0.5, 0.6562, 0.5, 0.625, 0.5, 0.625, 0.5, 0.9532, 0.5, 0.9532, 0.5, 0.9375, 0.5, 0.9375, 0.5, 0.9688, 0.5, 0.9688, 0.5, 0.9532, 0.5, 0.9532, 0.5, 0.625, 0.5, 0.625, 0.5, 0.5938, 0.5, 0.5938, 0.5, 0.625, 0.5, 0.625, 0.5, 0.5938, 0.5, 0.5938, 0.5, 0.9532, 0.5, 0.9532, 0.5, 0.9375, 0.5, 0.9375, 0.5, 1.0, 0.5, 1.0, 0.5, 0.9688, 0.5, 0.9688, 0.5, 0.9688, 0.5, 0.9688, 0.5, 0.9532, 0.5, 0.9532, 0.5, 0.5625, 0.5, 0.5625, 0.5, 0.5312, 0.5, 0.5312, 0.5, 0.9375, 0.7564, 0.9375, 1.0, 0.9532, 1.0, 0.9532, 0.6396, 0.9532, 0.6396, 0.9532, 1.0, 0.9688, 1.0, 0.9688, 0.6396, 0.875, 0.7564, 0.8438, 0.7564, 0.8438, 1.0, 0.875, 1.0, 0.75, 0.7564, 0.7188, 0.7564, 0.7188, 1.0, 0.75, 1.0, 0.7188, 0.7564, 0.6875, 0.7564, 0.6875, 1.0, 0.7188, 1.0, 0.6875, 0.7564, 0.6562, 0.7564, 0.6562, 1.0, 0.6875, 1.0, 0.5312, 0.6396, 0.5312, 0.5893, 0.5, 0.5893, 0.5, 0.6396, 0.5938, 0.6396, 0.5938, 1.0, 0.625, 1.0, 0.625, 0.6396, 0.5625, 0.6396, 0.5625, 1.0, 0.5938, 1.0, 0.5938, 0.6396, 0.5312, 0.6396, 0.5312, 1.0, 0.5625, 1.0, 0.5625, 0.6396, 0.9688, 0.6396, 0.9688, 1.0, 1.0, 1.0, 1.0, 0.6396, 0.5312, 0.5, 0.5, 0.5, 0.5, 0.5, 0.5312, 0.5, 0.875, 0.5558, 0.8438, 0.5558, 0.8438, 0.7224, 0.875, 0.7224, 0.75, 0.5558, 0.7188, 0.5558, 0.7188, 0.7224, 0.75, 0.7224, 0.7188, 0.5558, 0.6875, 0.5558, 0.6875, 0.7224, 0.7188, 0.7224, 0.7188, 0.7224, 0.7187, 0.7224, 0.6875, 0.7224, 0.6875, 0.7224, 0.875, 0.7224, 0.875, 0.7224, 0.8437, 0.7224, 0.8438, 0.7224, 0.9375, 0.5558, 0.9375, 0.5558, 0.9375, 0.7224, 0.9375, 0.7224, 0.6875, 0.5558, 0.6875, 0.5558, 0.7187, 0.5558, 0.7188, 0.5558, 0.8516, 0.5558, 0.8438, 0.5558, 0.875, 0.5558, 0.875, 0.5558, 0.75, 0.7224, 0.75, 0.7224, 0.7187, 0.7224, 0.7188, 0.7224, 0.6562, 0.5, 0.625, 0.5, 0.625, 0.5, 0.6562, 0.5, 0.7188, 0.5558, 0.7187, 0.5558, 0.75, 0.5558, 0.75, 0.5558, 0.6875, 0.7224, 0.6875, 0.7224, 0.6562, 0.7224, 0.6562, 0.7224, 0.6562, 0.7224, 0.6562, 0.7224, 0.6562, 0.5558, 0.6562, 0.5558, 0.5938, 0.5, 0.5625, 0.5, 0.5625, 0.5, 0.5938, 0.5, 0.6875, 0.5558, 0.6719, 0.5558, 0.6719, 0.7224, 0.6875, 0.7224, 0.1439, 0.1067, 0.1379, 0.1067, 0.0, 0.0, 0.0, 0.0, 0.7188, 0.7224, 0.75, 0.7224, 0.75, 0.7224, 0.7188, 0.7224, 0.7188, 0.7224, 0.7188, 0.7224, 0.6854, 0.7224, 0.6858, 0.7224, 0.6562, 0.5558, 0.6562, 0.7224, 0.6562, 0.7224, 0.6562, 0.5558, 0.6875, 0.7224, 0.6719, 0.7224, 0.6663, 0.7224, 0.6864, 0.7224, 0.9375, 0.7224, 0.9375, 0.7224, 0.9375, 0.5558, 0.9375, 0.5558, 0.7188, 0.7224, 0.6875, 0.7224, 0.6864, 0.7224, 0.7188, 0.7224, 0.8437, 0.7224, 0.875, 0.7224, 0.875, 0.7224, 0.8438, 0.7224, 0.9375, 0.7224, 0.9375, 0.5558, 0.9375, 0.5558, 0.9375, 0.7224, 0.6598, 0.7224, 0.6858, 0.7224, 0.6854, 0.7224, 0.6607, 0.7224, 0.8438, 0.7224, 0.7188, 0.7224, 0.7188, 0.7224, 0.8438, 0.7224, 0.6562, 0.5558, 0.6782, 0.5483, 0.6875, 0.5558, 0.6562, 0.5558, 0.9255, 0.5558, 0.1649, 0.1067, 0.0, 0.0, 0.9375, 0.5558, 0.6562, 0.6161, 0.6562, 0.5625, 0.625, 0.5893, 0.625, 0.6396, 0.1379, 0.1067, 0.1319, 0.1067, 0.0, 0.0, 0.0, 0.0, 0.6562, 0.5558, 0.6562, 0.5558, 0.6875, 0.5558, 0.6875, 0.5558, 0.875, 0.7224, 0.8438, 0.7224, 0.8438, 0.7224, 0.875, 0.7224, 0.6562, 0.5558, 0.6562, 0.5558, 0.6562, 0.7224, 0.6563, 0.7224, 0.6864, 0.7224, 0.6663, 0.7224, 0.6607, 0.7224, 0.6854, 0.7224, 0.9375, 0.7224, 0.9375, 0.5558, 0.9375, 0.5558, 0.9375, 0.7224, 0.7188, 0.7224, 0.6864, 0.7224, 0.6854, 0.7224, 0.7188, 0.7224, 0.0, 0.0, 0.0, 0.0, 0.0, 0.0, 0.0, 0.0, 0.0, 0.0, 0.0, 0.0, 0.0, 0.0, 0.0, 0.0, 0.0, 0.0, 0.0, 0.0, 0.0, 0.0, 0.0, 0.0, 0.6562, 0.5558, 0.6562, 0.7224, 0.6562, 0.7224, 0.6562, 0.5558, 0.0, 0.0, 0.0, 0.0, 0.0, 0.0, 0.0, 0.0, 0.8438, 0.7224, 0.7188, 0.7224, 0.7188, 0.7224, 0.8438, 0.7224, 0.0, 0.0, 0.0, 0.0, 0.0, 0.0, 0.0, 0.0, 0.875, 0.7224, 0.8438, 0.7224, 0.8438, 0.7224, 0.875, 0.7224, 0.0, 0.0, 0.0, 0.0, 0.0, 0.0, 0.0, 0.0, 0.0, 0.0, 0.0, 0.0, 0.0, 0.0, 0.0, 0.0, 0.0, 0.0, 0.0, 0.0, 0.0, 0.0, 0.0, 0.0, 0.0, 0.0, 0.0, 0.0, 0.0, 0.0, 0.0, 0.0, 0.0, 0.0, 0.0, 0.0, 0.0, 0.0, 0.0, 0.0, 0.0, 0.0, 0.0, 0.0, 0.0, 0.0, 0.0, 0.0, 0.0, 0.0, 0.0, 0.0, 0.0, 0.0, 0.0, 0.0, 0.6562, 0.5558, 0.0, 0.0, 0.0, 0.0, 0.6562, 0.5558, 0.6562, 0.5558, 0.0, 0.0, 0.0, 0.0, 0.0, 0.0, 0.0, 0.0, 0.0, 0.0, 0.0, 0.0, 0.0, 0.0, 0.0, 0.0, 0.0, 0.0, 0.0, 0.0, 0.0, 0.0, 0.0, 0.0, 0.0, 0.0, 0.0, 0.0, 0.0, 0.0, 0.0, 0.0, 0.0, 0.0, 0.0, 0.0, 0.0, 0.0, 0.0, 0.0, 0.0, 0.0, 0.0, 0.0, 0.0, 0.0, 0.0, 0.0, 0.0, 0.0, 0.0, 0.0, 0.0, 0.0, 0.0, 0.0, 0.0, 0.0, 0.0, 0.0, 0.0, 0.0, 0.0, 0.0, 0.0, 0.0, 0.0, 0.0, 0.0, 0.0, 0.0, 0.0, 0.0, 0.0, 0.0, 0.0, 0.0, 0.0, 0.0, 0.0, 0.0, 0.0, 0.0, 0.0, 0.0, 0.0, 0.0, 0.0, 0.0, 0.0, 0.0, 0.0, 0.0, 0.0, 0.0, 0.0, 0.0, 0.0, 0.0, 0.0, 0.0, 0.0, 0.0, 0.0, 0.0, 0.0, 0.0, 0.0, 0.0, 0.0, 0.0, 0.0, 0.0, 0.0, 0.0, 0.0, 0.0, 0.0, 0.0, 0.0, 0.0, 0.0, 0.0, 0.0, 0.0, 0.0, 0.0, 0.0, 0.0, 0.0, 0.0, 0.0, 0.0, 0.0, 0.0, 0.0, 0.0, 0.0, 0.0, 0.0, 0.0, 0.0, 0.0, 0.0, 0.0, 0.0, 0.0, 0.0, 0.0, 0.0, 0.0, 0.0, 0.0, 0.0, 0.0, 0.0, 0.0, 0.0, 0.0, 0.0, 0.0, 0.0, 0.0, 0.0, 0.0, 0.0, 0.0, 0.0, 0.0, 0.0, 0.0, 0.0, 0.0, 0.0, 0.0, 0.0, 0.0, 0.0, 0.0, 0.0, 0.0, 0.0, 0.0, 0.0, 0.0, 0.0, 0.0, 0.0, 0.0, 0.0, 0.0, 0.0, 0.0, 0.0, 0.0, 0.0, 0.0, 0.0, 0.0, 0.0, 0.0, 0.0, 0.0, 0.0, 0.0, 0.0, 0.0, 0.0, 0.0, 0.0, 0.0, 0.0, 0.0, 0.0, 0.0, 0.0, 0.0, 0.0, 0.0, 0.0, 0.0, 0.0, 0.0, 0.0, 0.0, 0.0, 0.0, 0.0, 0.0, 0.0, 0.0, 0.0, 0.0, 0.0, 0.0, 0.0, 0.0, 0.0, 0.0, 0.0, 0.0, 0.0, 0.0, 0.0, 0.0, 0.0, 0.0, 0.0, 0.0, 0.0, 0.0, 0.0, 0.0, 0.0, 0.0, 0.0, 0.0, 0.0, 0.0, 0.0, 0.0, 0.0, 0.0, 0.0, 0.0, 0.0, 0.0, 0.0, 0.0, 0.0, 0.0, 0.0, 0.0, 0.0, 0.0, 0.0, 0.0, 0.0, 0.0, 0.0, 0.0, 0.0, 0.0, 0.0, 0.0, 0.0, 0.0, 0.0, 0.0, 0.0, 0.0, 0.0, 0.0, 0.0, 0.0, 0.0, 0.0, 0.0, 0.0, 0.0, 0.0, 0.0, 0.0, 0.0, 0.0, 0.0, 0.0, 0.0, 0.0, 0.0, 0.0, 0.0, 0.0, 0.0, 0.0, 0.0, 0.0, 0.0, 0.0, 0.0, 0.0, 0.0, 0.0, 0.0, 0.0, 0.0, 0.0, 0.0, 0.0, 0.0, 0.0, 0.0, 0.0, 0.0, 0.0, 0.0, 0.0, 0.0, 0.0, 0.0, 0.0, 0.0, 0.0, 0.0, 0.0, 0.0, 0.0, 0.0, 0.0, 0.0, 0.0, 0.0, 0.0, 0.0, 0.0, 0.0, 0.0, 0.0, 0.0, 0.0, 0.0, 0.0, 0.0, 0.0, 0.0, 0.0, 0.0, 0.0, 0.0, 0.0, 0.0, 0.0, 0.0, 0.0, 0.0, 0.0, 0.0, 0.0, 0.0, 0.0, 0.0, 0.0, 0.0, 0.0, 0.0, 0.0, 0.0, 0.0, 0.0, 0.0, 0.0, 0.0, 0.0, 0.0, 0.0, 0.0, 0.0, 0.0, 0.6562, 0.5558, 0.0, 0.0, 0.0, 0.0, 0.0, 0.0, 0.0, 0.0, 0.0, 0.0, 0.0, 0.0, 0.0, 0.0, 0.0, 0.0, 0.0, 0.0, 0.0, 0.0, 0.0, 0.0, 0.0, 0.0, 0.0, 0.0, 0.0, 0.0, 0.0, 0.0, 0.9375, 0.5558, 0.0, 0.0, 0.0, 0.0, 0.9375, 0.5558, 0.9375, 0.5558, 0.0, 0.0, 0.0, 0.0, 0.9375, 0.5558, 0.875, 0.5558, 0.0, 0.0, 0.0, 0.0, 0.8438, 0.5558, 0.0, 0.0, 0.8438, 0.5558, 0.0, 0.0, 0.0, 0.0, 0.7188, 0.5558, 0.0, 0.0, 0.0, 0.0, 0.0, 0.0, 0.6875, 0.5558, 0.0, 0.0, 0.0, 0.0, 0.0, 0.0, 0.6562, 0.5558, 0.6562, 0.5558, 0.6875, 0.5558, 0.6875, 0.5558, 0.6562, 0.7224, 0.6562, 0.7224, 0.6562, 0.5558, 0.6562, 0.5558, 0.6875, 0.7224, 0.6875, 0.7224, 0.6562, 0.7224, 0.6562, 0.7224, 0.7188, 0.5558, 0.7188, 0.5558, 0.75, 0.5558, 0.75, 0.5558, 0.75, 0.7224, 0.75, 0.7224, 0.7188, 0.7224, 0.7188, 0.7224, 0.8594, 0.5558, 0.8516, 0.5558, 0.875, 0.5558, 0.875, 0.5558, 0.6875, 0.5558, 0.6875, 0.5558, 0.7188, 0.5558, 0.7188, 0.5558, 0.9375, 0.5558, 0.9375, 0.5558, 0.9375, 0.7224, 0.9375, 0.7224, 0.875, 0.7224, 0.875, 0.7224, 0.8438, 0.7224, 0.8438, 0.7224, 0.7188, 0.7224, 0.7188, 0.7224, 0.6875, 0.7224, 0.6875, 0.7224, 0.6562, 0.5558, 0.6562, 0.5558, 0.6563, 0.7224, 0.6567, 0.7224, 0.7187, 0.5558, 0.6875, 0.5558, 0.6782, 0.5483, 0.7091, 0.5483, 0.875, 0.5558, 0.8594, 0.5558, 0.8478, 0.5483, 0.8758, 0.5558, 0.6562, 0.5558, 0.5389, 0.4356, 0.6782, 0.5483, 0.6562, 0.5558, 0.6562, 0.7224, 0.6875, 0.7224, 0.6875, 0.7224, 0.6563, 0.7224, 0.8437, 0.7224, 0.875, 0.7224, 0.875, 0.7224, 0.8437, 0.7224, 0.9375, 0.7224, 0.9375, 0.7224, 0.9375, 0.5558, 0.9375, 0.5558, 0.7187, 0.7224, 0.7187, 0.7224, 0.6875, 0.7224, 0.6875, 0.7224, 0.7187, 0.7224, 0.75, 0.7224, 0.75, 0.7224, 0.7187, 0.7224, 0.75, 0.5558, 0.7187, 0.5558, 0.7091, 0.5483, 0.7399, 0.5483, 0.9375, 0.7224, 0.9375, 0.7224, 0.9375, 0.5558, 0.9375, 0.5558, 0.9375, 0.7224, 0.9375, 0.7224, 0.9375, 0.5558, 0.9375, 0.5558, 0.9375, 0.7224, 0.9375, 0.7224, 0.9375, 0.5558, 0.9375, 0.5558, 0.9375, 0.7224, 0.9375, 0.7224, 0.9375, 0.5558, 0.9375, 0.5558, 0.6562, 0.5558, 0.0, 0.0, 0.1319, 0.1067, 0.6562, 0.5558, 0.6562, 0.5558, 0.1319, 0.1067, 0.2676, 0.2163, 0.6562, 0.5558, 0.6562, 0.5558, 0.2676, 0.2163, 0.4032, 0.326, 0.6562, 0.5558, 0.6562, 0.5558, 0.4032, 0.326, 0.5389, 0.4356, 0.6562, 0.5558, 0.6562, 0.5558, 0.6562, 0.5558, 0.6563, 0.7224, 0.6562, 0.7224, 0.6562, 0.5558, 0.6562, 0.5558, 0.6575, 0.7224, 0.6563, 0.7224, 0.6562, 0.5558, 0.6562, 0.5558, 0.6571, 0.7224, 0.6575, 0.7224, 0.6562, 0.5558, 0.6562, 0.5558, 0.6567, 0.7224, 0.6571, 0.7224, 0.7091, 0.5483, 0.6782, 0.5483, 0.5389, 0.4356, 0.5634, 0.4356, 0.5634, 0.4356, 0.5389, 0.4356, 0.4032, 0.326, 0.4216, 0.326, 0.4216, 0.326, 0.4032, 0.326, 0.2676, 0.2163, 0.2797, 0.2163, 0.2797, 0.2163, 0.2676, 0.2163, 0.1319, 0.1067, 0.1379, 0.1067, 0.8758, 0.5558, 0.8478, 0.5483, 0.6736, 0.4356, 0.8885, 0.5558, 0.8885, 0.5558, 0.6736, 0.4356, 0.504, 0.326, 0.9008, 0.5558, 0.9008, 0.5558, 0.504, 0.326, 0.3345, 0.2163, 0.9132, 0.5558, 0.9132, 0.5558, 0.3345, 0.2163, 0.1649, 0.1067, 0.9255, 0.5558, 0.6563, 0.7224, 0.6875, 0.7224, 0.687, 0.7224, 0.6567, 0.7224, 0.6567, 0.7224, 0.687, 0.7224, 0.6866, 0.7224, 0.6571, 0.7224, 0.6571, 0.7224, 0.6866, 0.7224, 0.6862, 0.7224, 0.6575, 0.7224, 0.6575, 0.7224, 0.6862, 0.7224, 0.6858, 0.7224, 0.6598, 0.7224, 0.8437, 0.7224, 0.875, 0.7224, 0.875, 0.7224, 0.8437, 0.7224, 0.8437, 0.7224, 0.875, 0.7224, 0.875, 0.7224, 0.8437, 0.7224, 0.8437, 0.7224, 0.875, 0.7224, 0.875, 0.7224, 0.8438, 0.7224, 0.8438, 0.7224, 0.875, 0.7224, 0.875, 0.7224, 0.8437, 0.7224, 0.7187, 0.7224, 0.7188, 0.7224, 0.687, 0.7224, 0.6875, 0.7224, 0.7188, 0.7224, 0.7187, 0.7224, 0.6866, 0.7224, 0.687, 0.7224, 0.7187, 0.7224, 0.7187, 0.7224, 0.6862, 0.7224, 0.6866, 0.7224, 0.7187, 0.7224, 0.7188, 0.7224, 0.6858, 0.7224, 0.6862, 0.7224, 0.7187, 0.7224, 0.75, 0.7224, 0.75, 0.7224, 0.7188, 0.7224, 0.7188, 0.7224, 0.75, 0.7224, 0.75, 0.7224, 0.7187, 0.7224, 0.7187, 0.7224, 0.75, 0.7224, 0.75, 0.7224, 0.7187, 0.7224, 0.7187, 0.7224, 0.75, 0.7224, 0.75, 0.7224, 0.7188, 0.7224, 0.7399, 0.5483, 0.7091, 0.5483, 0.5634, 0.4356, 0.5879, 0.4356, 0.5879, 0.4356, 0.5634, 0.4356, 0.4216, 0.326, 0.4399, 0.326, 0.4399, 0.326, 0.4216, 0.326, 0.2797, 0.2163, 0.2919, 0.2163, 0.2919, 0.2163, 0.2797, 0.2163, 0.1379, 0.1067, 0.1439, 0.1067, 0.6875, 0.5, 0.6562, 0.5, 0.6562, 0.5, 0.6875, 0.5, 0.75, 0.5, 0.7188, 0.5, 0.7188, 0.5, 0.75, 0.5, 0.5938, 0.5, 0.5625, 0.5, 0.5625, 0.5, 0.5938, 0.5, 1.0, 0.5, 0.9688, 0.5, 0.9688, 0.5, 1.0, 0.5, 0.875, 0.5, 0.8438, 0.5, 0.8438, 0.5, 0.875, 0.5, 0.7188, 0.5, 0.6875, 0.5, 0.6875, 0.5, 0.7188, 0.5, 0.5625, 0.5, 0.5312, 0.5, 0.5312, 0.5, 0.5625, 0.5, 0.5312, 0.5, 0.5, 0.5, 0.5, 0.5, 0.5312, 0.5, 0.6562, 0.5, 0.625, 0.5, 0.625, 0.5, 0.6562, 0.5, 0.9532, 0.5, 0.9375, 0.5, 0.9375, 0.5, 0.9532, 0.5, 0.9688, 0.5, 0.9532, 0.5, 0.9532, 0.5, 0.9688, 0.5, 0.625, 0.5, 0.5938, 0.5, 0.5938, 0.5, 0.625, 0.5, 0.625, 0.5, 0.5938, 0.5, 0.5938, 0.5, 0.625, 0.5, 0.9532, 0.5, 0.9375, 0.5, 0.9375, 0.5, 0.9532, 0.5, 1.0, 0.5, 0.9688, 0.5, 0.9688, 0.5, 1.0, 0.5, 0.9688, 0.5, 0.9532, 0.5, 0.9532, 0.5, 0.9688, 0.5, 0.5625, 0.5, 0.5312, 0.5, 0.5312, 0.5, 0.5625, 0.5, 1.0, 0.5, 1.0, 0.5, 1.0, 0.5, 1.0, 0.5, 0.6562, 1.0, 0.625, 1.0, 0.625, 1.0, 0.6562, 1.0, 0.5312, 1.0, 0.5, 1.0, 0.5, 1.0, 0.5312, 1.0, 0.9532, 1.0, 0.9375, 1.0, 0.9375, 1.0, 0.9532, 1.0, 0.5312, 1.0, 0.5625, 1.0, 0.5625, 1.0, 0.5312, 1.0, 0.75, 1.0, 0.7188, 1.0, 0.7188, 1.0, 0.75, 1.0, 0.9688, 1.0, 1.0, 1.0, 1.0, 1.0, 0.9688, 1.0, 0.625, 1.0, 0.5938, 1.0, 0.5938, 1.0, 0.625, 1.0, 0.9688, 1.0, 0.9532, 1.0, 0.9532, 1.0, 0.9688, 1.0, 0.6875, 1.0, 0.7188, 1.0, 0.7188, 1.0, 0.6875, 1.0, 0.5, 1.0, 0.5, 1.0, 0.5, 1.0, 0.5, 1.0, 0.5938, 1.0, 0.5625, 1.0, 0.5625, 1.0, 0.5938, 1.0, 0.875, 1.0, 0.8438, 1.0, 0.8438, 1.0, 0.875, 1.0, 0.5625, 1.0, 0.5312, 1.0, 0.5312, 1.0, 0.5625, 1.0, 1.0, 1.0, 0.9688, 1.0, 0.9688, 1.0, 1.0, 1.0, 0.6562, 1.0, 0.6875, 1.0, 0.6875, 1.0, 0.6562, 1.0, 1.0, 1.0, 1.0, 1.0, 1.0, 1.0, 1.0, 1.0, 0.7188, 1.0, 0.6875, 1.0, 0.6875, 1.0, 0.7188, 1.0, 0.625, 1.0, 0.6562, 1.0, 0.6562, 1.0, 0.625, 1.0, 0.5, 1.0, 0.5312, 1.0, 0.5312, 1.0, 0.5, 1.0, 0.7188, 1.0, 0.75, 1.0, 0.75, 1.0, 0.7188, 1.0, 0.9375, 1.0, 0.9532, 1.0, 0.9532, 1.0, 0.9375, 1.0, 0.5938, 1.0, 0.625, 1.0, 0.625, 1.0, 0.5938, 1.0, 0.9532, 1.0, 0.9688, 1.0, 0.9688, 1.0, 0.9532, 1.0, 0.6875, 1.0, 0.6562, 1.0, 0.6562, 1.0, 0.6875, 1.0, 0.5625, 1.0, 0.5938, 1.0, 0.5938, 1.0, 0.5625, 1.0, 0.8438, 1.0, 0.875, 1.0, 0.875, 1.0, 0.8438, 1.0, 0.5, 0.5, 0.5, 0.5, 0.5, 0.5, 0.5, 0.5, 0.6562, 1.0, 0.6562, 0.6161, 0.625, 0.6396, 0.625, 1.0, 0.9688, 0.5893, 0.9688, 0.6396, 1.0, 0.6396, 1.0, 0.5893, 0.5312, 0.5893, 0.5312, 0.6396, 0.5625, 0.6396, 0.5625, 0.5893, 0.5625, 0.5893, 0.5625, 0.6396, 0.5938, 0.6396, 0.5938, 0.5893, 0.5938, 0.5893, 0.5938, 0.6396, 0.625, 0.6396, 0.625, 0.5893, 0.5312, 1.0, 0.5312, 0.6396, 0.5, 0.6396, 0.5, 1.0, 0.6875, 0.7224, 0.6562, 0.7224, 0.6562, 0.7564, 0.6875, 0.7564, 0.7188, 0.7224, 0.6875, 0.7224, 0.6875, 0.7564, 0.7188, 0.7564, 0.75, 0.7224, 0.7188, 0.7224, 0.7188, 0.7564, 0.75, 0.7564, 0.875, 0.7224, 0.8438, 0.7224, 0.8438, 0.7564, 0.875, 0.7564, 0.9532, 0.5893, 0.9532, 0.6396, 0.9688, 0.6396, 0.9688, 0.5893, 0.9375, 0.7224, 0.9375, 0.7564, 0.9532, 0.6396, 0.9532, 0.5893, 0.6562, 1.0, 0.625, 1.0, 0.625, 0.6396, 0.6562, 0.6161, 0.9688, 0.5893, 1.0, 0.5893, 1.0, 0.6396, 0.9688, 0.6396, 0.5312, 0.5893, 0.5625, 0.5893, 0.5625, 0.6396, 0.5312, 0.6396, 0.5625, 0.5893, 0.5938, 0.5893, 0.5938, 0.6396, 0.5625, 0.6396, 0.5938, 0.5893, 0.625, 0.5893, 0.625, 0.6396, 0.5938, 0.6396, 0.5312, 1.0, 0.5, 1.0, 0.5, 0.6396, 0.5312, 0.6396, 0.6875, 0.7224, 0.6875, 0.7564, 0.6562, 0.7564, 0.6562, 0.7224, 0.7188, 0.7224, 0.7188, 0.7564, 0.6875, 0.7564, 0.6875, 0.7224, 0.75, 0.7224, 0.75, 0.7564, 0.7188, 0.7564, 0.7188, 0.7224, 0.875, 0.7224, 0.875, 0.7564, 0.8438, 0.7564, 0.8438, 0.7224, 0.9532, 0.5893, 0.9688, 0.5893, 0.9688, 0.6396, 0.9532, 0.6396, 0.9375, 0.7224, 0.9532, 0.5893, 0.9532, 0.6396, 0.9375, 0.7564, 1.0, 0.5, 1.0, 0.5, 1.0, 0.5, 1.0, 0.5, 1.0, 0.5893, 1.0, 0.5893, 1.0, 0.6396, 1.0, 0.6396, 1.0, 1.0, 1.0, 0.6396, 1.0, 0.6396, 1.0, 1.0, 0.5, 0.5, 0.5, 0.5, 0.5, 0.5, 0.5, 0.5, 0.5, 0.5, 0.5, 0.6396, 0.5, 0.6396, 0.5, 0.5, 0.5, 1.0, 0.5, 1.0, 0.5, 0.6396, 0.5, 0.6396])
me_cube_008.materials.append(mat_mat_computerdesklegs)
me_cube_008.update()
me_circle = bpy.data.meshes.new('Circle')
me_circle.from_pydata([(1.266, 3.6, 0.0), (1.266, 2.882, 0.0), (1.211, 1.634, 0.0), (1.131, 1.817, 0.0), (1.095, 2.024, 0.0), (1.073, 2.247, 0.0), (1.095, 2.47, 0.0), (1.161, 2.684, 0.0), (2.882, 1.266, 0.0), (1.4, 1.4, 0.0), (1.642, 1.21, 0.0), (1.817, 1.131, 0.0), (2.024, 1.095, 0.0), (2.247, 1.073, 0.0), (2.47, 1.095, 0.0), (2.684, 1.161, 0.0), (-1.703e-08, 3.6, 0.0), (3.6, 1.266, 0.0), (3.6, -1.717e-06, 0.0), (3.201, -1.714e-06, 0.0), (0.0, 3.141, 0.0), (0.1727, 0.2113, 0.0), (1.981, -1.669e-06, 0.0), (1.553, -1.699e-06, 0.0), (2.41, -1.699e-06, 0.0), (1.156, -1.729e-06, 0.0), (2.822, -1.669e-06, 0.0), (0.7421, -1.669e-06, 0.0), (-1.192e-07, 1.929, 0.0), (-5.96e-08, 1.504, 0.0), (-2.98e-08, 2.355, 0.0), (0.0, 1.109, 0.0), (0.0, 2.764, 0.0), (0.0, 0.6982, 0.0), (1.161, 2.684, 0.03), (1.266, 2.882, 0.03), (1.266, 3.6, 0.03), (1.211, 1.634, 0.03), (1.131, 1.817, 0.03), (1.095, 2.024, 0.03), (1.073, 2.247, 0.03), (1.095, 2.47, 0.03), (1.4, 1.4, 0.03), (2.684, 1.161, 0.03), (2.882, 1.266, 0.03), (1.642, 1.21, 0.03), (1.817, 1.131, 0.03), (2.024, 1.095, 0.03), (2.247, 1.073, 0.03), (2.47, 1.095, 0.03), (3.6, 1.266, 0.03), (3.6, -1.717e-06, 0.03), (-1.703e-08, 3.6, 0.03), (0.0, 0.6982, 0.03), (-5.96e-08, 1.504, 0.03), (1.156, -1.729e-06, 0.03), (3.201, -1.714e-06, 0.03), (2.41, -1.699e-06, 0.03), (1.553, -1.699e-06, 0.03), (0.0, 2.764, 0.03), (0.0, 1.109, 0.03), (-1.192e-07, 1.929, 0.03), (1.981, -1.669e-06, 0.03), (-2.98e-08, 2.355, 0.03), (2.822, -1.669e-06, 0.03), (0.7421, -1.669e-06, 0.03), (0.0, 3.141, 0.03), (0.1727, 0.2113, 0.03), (2.247, 1.073, 0.02726), (2.47, 1.095, 0.02726), (0.1727, 0.2113, 0.02726), (0.0, 0.6982, 0.02726), (1.266, 2.882, 0.02726), (1.161, 2.684, 0.02726), (2.684, 1.161, 0.02726), (0.0, 1.109, 0.02726), (1.266, 3.6, 0.02726), (3.6, 1.266, 0.02726), (2.882, 1.266, 0.02726), (-5.96e-08, 1.504, 0.02726), (1.131, 1.817, 0.02726), (1.211, 1.634, 0.02726), (3.6, -1.717e-06, 0.02726), (-1.192e-07, 1.929, 0.02726), (1.095, 2.024, 0.02726), (-1.703e-08, 3.6, 0.02726), (-2.98e-08, 2.355, 0.02726), (1.073, 2.247, 0.02726), (3.201, -1.714e-06, 0.02726), (2.822, -1.669e-06, 0.02726), (0.0, 2.764, 0.02726), (1.095, 2.47, 0.02726), (2.41, -1.699e-06, 0.02726), (0.0, 3.141, 0.02726), (1.981, -1.669e-06, 0.02726), (0.7421, -1.669e-06, 0.02726), (1.4, 1.4, 0.02726), (1.553, -1.699e-06, 0.02726), (1.156, -1.729e-06, 0.02726), (1.642, 1.21, 0.02726), (1.817, 1.131, 0.02726), (2.024, 1.095, 0.02726), (2.47, 1.095, 0.002883), (0.0, 0.6982, 0.002883), (1.161, 2.684, 0.002883), (2.684, 1.161, 0.002883), (0.0, 1.109, 0.002883), (1.266, 3.6, 0.002883), (2.882, 1.266, 0.002883), (-5.96e-08, 1.504, 0.002883), (1.211, 1.634, 0.002883), (-1.192e-07, 1.929, 0.002883), (-1.703e-08, 3.6, 0.002883), (-2.98e-08, 2.355, 0.002883), (2.822, -1.669e-06, 0.002883), (0.0, 2.764, 0.002883), (2.41, -1.699e-06, 0.002883), (0.0, 3.141, 0.002883), (1.981, -1.669e-06, 0.002883), (1.4, 1.4, 0.002883), (1.553, -1.699e-06, 0.002883), (1.156, -1.729e-06, 0.002883), (1.642, 1.21, 0.002883), (1.817, 1.131, 0.002883), (2.024, 1.095, 0.002883), (2.247, 1.073, 0.002883), (0.1727, 0.2113, 0.002883), (1.266, 2.882, 0.002883), (3.6, 1.266, 0.002883), (1.131, 1.817, 0.002883), (3.6, -1.717e-06, 0.002883), (1.095, 2.024, 0.002883), (1.073, 2.247, 0.002883), (3.201, -1.714e-06, 0.002883), (1.095, 2.47, 0.002883), (0.7421, -1.669e-06, 0.002883), (3.6, 1.224, 0.0), (1.21, 3.6, 0.0), (1.181, 1.612, 0.0), (1.069, 2.011, 0.0), (1.801, 1.103, 0.0), (2.92, 1.21, 0.0), (2.468, 1.069, 0.0), (2.012, 1.069, 0.0), (1.132, 2.686, 0.0), (1.103, 1.8, 0.0), (1.047, 2.239, 0.0), (2.24, 1.047, 0.0), (1.069, 2.467, 0.0), (2.688, 1.132, 0.0), (1.621, 1.18, 0.0), (1.197, 2.916, 0.0), (1.366, 1.366, 0.0), (3.6, 1.224, 0.03), (1.21, 3.6, 0.03), (1.181, 1.612, 0.03), (1.069, 2.011, 0.03), (1.801, 1.103, 0.03), (2.92, 1.21, 0.03), (2.468, 1.069, 0.03), (2.012, 1.069, 0.03), (1.132, 2.686, 0.03), (1.103, 1.8, 0.03), (1.047, 2.239, 0.03), (2.24, 1.047, 0.03), (1.069, 2.467, 0.03), (2.688, 1.132, 0.03), (1.621, 1.18, 0.03), (1.197, 2.916, 0.03), (1.366, 1.366, 0.03), (1.21, 3.6, 0.02726), (3.6, 1.224, 0.02726), (3.6, 1.224, 0.002883), (1.21, 3.6, 0.002883), (3.6, 0.03234, 0.0), (0.03234, 3.6, 0.0), (0.02964, 2.762, 0.0), (0.02889, 1.127, 0.0), (0.02741, 1.937, 0.0), (1.988, 0.02741, 0.0), (2.818, 0.02964, 0.0), (0.8558, 0.03694, 0.0), (0.03234, 3.135, 0.0), (3.6, 0.03234, 0.03), (0.03234, 3.6, 0.03), (0.02964, 2.762, 0.03), (0.02889, 1.127, 0.03), (0.02741, 1.937, 0.03), (1.988, 0.02741, 0.03), (2.818, 0.02964, 0.03), (0.8558, 0.03694, 0.03), (0.03234, 3.135, 0.03), (0.03234, 3.6, 0.02726), (0.03234, 3.6, 0.002883), (0.03251, 0.8141, 0.0), (0.02798, 1.517, 0.0), (1.173, 0.02889, 0.0), (3.193, 0.03234, 0.0), (2.411, 0.02797, 0.0), (1.565, 0.02797, 0.0), (0.02798, 2.358, 0.0), (0.2671, 0.2791, 0.0), (0.03251, 0.8141, 0.03), (0.02798, 1.517, 0.03), (1.173, 0.02889, 0.03), (3.193, 0.03234, 0.03), (2.411, 0.02797, 0.03), (1.565, 0.02797, 0.03), (0.02798, 2.358, 0.03), (0.2671, 0.2791, 0.03), (3.6, 0.03234, 0.02726), (3.6, 0.03234, 0.002883), (1.274, 1.539, 0.0), (0.0, 0.3997, 0.0), (1.274, 1.539, 0.03), (0.0, 0.3997, 0.03), (1.274, 1.539, 0.02726), (0.0, 0.3997, 0.02726), (0.0, 0.3997, 0.002883), (1.274, 1.539, 0.002883), (1.242, 1.511, 0.03), (1.242, 1.511, 0.0), (0.05317, 0.5388, 0.03), (0.05317, 0.5388, 0.0), (1.554, 1.269, 0.0), (0.3932, -1.669e-06, 0.0), (1.554, 1.269, 0.03), (0.3932, -1.669e-06, 0.03), (1.554, 1.269, 0.02726), (0.3932, -1.669e-06, 0.02726), (0.3932, -1.669e-06, 0.002883), (1.554, 1.269, 0.002883), (1.527, 1.237, 0.03), (1.527, 1.237, 0.0), (0.5285, 0.05456, 0.03), (0.5285, 0.05456, 0.0), (0.3702, 0.02203, 0.0), (0.3702, 0.02203, 0.03), (0.3702, 0.02203, 0.02726), (0.3702, 0.02203, 0.002883), (1.444, 1.297, 0.0), (0.3898, 0.1466, 0.0), (1.474, 1.33, 0.0), (1.474, 1.33, 0.03), (1.474, 1.33, 0.02726), (1.474, 1.33, 0.002883), (1.444, 1.297, 0.03), (0.3898, 0.1466, 0.03), (0.01813, 0.3799, 0.0), (0.01813, 0.3799, 0.03), (1.328, 1.475, 0.02726), (1.328, 1.475, 0.002883), (1.293, 1.443, 0.03), (0.1324, 0.4015, 0.03), (1.328, 1.475, 0.0), (1.328, 1.475, 0.03), (0.01813, 0.3799, 0.02726), (0.01813, 0.3799, 0.002883), (1.293, 1.443, 0.0), (0.1324, 0.4015, 0.0), (1.266, 3.541, 0.0), (-1.594e-08, 3.571, 0.0), (1.266, 3.541, 0.03), (-1.594e-08, 3.571, 0.03), (-1.594e-08, 3.571, 0.02726), (1.266, 3.541, 0.02726), (1.266, 3.541, 0.002883), (-1.594e-08, 3.571, 0.002883), (1.202, 3.542, 0.03), (1.202, 3.542, 0.0), (0.03234, 3.57, 0.03), (0.03234, 3.57, 0.0), (3.544, 1.266, 0.0), (3.569, -1.716e-06, 0.0), (3.544, 1.266, 0.03), (3.569, -1.716e-06, 0.03), (3.569, -1.716e-06, 0.02726), (3.544, 1.266, 0.02726), (3.544, 1.266, 0.002883), (3.569, -1.716e-06, 0.002883), (3.552, 1.224, 0.03), (3.552, 1.224, 0.0), (3.568, 0.03234, 0.0), (3.568, 0.03234, 0.03)], [], [(196, 25, 27, 181), (197, 19, 26, 180), (198, 24, 22, 179), (199, 23, 25, 196), (241, 236, 21, 201), (180, 26, 24, 198), (179, 22, 23, 199), (281, 272, 17, 136), (177, 31, 29, 195), (200, 30, 32, 176), (195, 29, 28, 178), (194, 33, 31, 177), (176, 32, 20, 182), (223, 213, 33, 194), (178, 28, 30, 200), (271, 261, 16, 175), (204, 190, 65, 55), (205, 189, 64, 56), (206, 188, 62, 57), (207, 204, 55, 58), (247, 209, 67, 237), (189, 206, 57, 64), (188, 207, 58, 62), (280, 153, 50, 274), (186, 203, 54, 60), (208, 185, 59, 63), (203, 187, 61, 54), (202, 186, 60, 53), (185, 191, 66, 59), (222, 202, 53, 215), (187, 208, 63, 61), (270, 184, 52, 263), (69, 68, 48, 49), (256, 70, 67, 249), (73, 72, 35, 34), (74, 69, 49, 43), (75, 71, 53, 60), (265, 262, 35, 72), (277, 274, 50, 77), (79, 75, 60, 54), (81, 80, 38, 37), (210, 183, 51, 82), (83, 79, 54, 61), (80, 84, 39, 38), (170, 154, 36, 76), (86, 83, 61, 63), (84, 87, 40, 39), (89, 88, 56, 64), (90, 86, 63, 59), (87, 91, 41, 40), (92, 89, 64, 57), (93, 90, 59, 66), (91, 73, 34, 41), (94, 92, 57, 62), (229, 95, 65, 227), (216, 81, 37, 214), (97, 94, 62, 58), (264, 263, 52, 85), (78, 74, 43, 44), (98, 97, 58, 55), (244, 96, 42, 243), (95, 98, 55, 65), (100, 99, 45, 46), (101, 100, 46, 47), (68, 101, 47, 48), (276, 275, 56, 88), (279, 276, 88, 133), (125, 124, 101, 68), (124, 123, 100, 101), (123, 122, 99, 100), (135, 121, 98, 95), (245, 119, 96, 244), (121, 120, 97, 98), (108, 105, 74, 78), (267, 264, 85, 112), (120, 118, 94, 97), (219, 110, 81, 216), (230, 135, 95, 229), (118, 116, 92, 94), (134, 104, 73, 91), (117, 115, 90, 93), (116, 114, 89, 92), (132, 134, 91, 87), (115, 113, 86, 90), (114, 133, 88, 89), (131, 132, 87, 84), (113, 111, 83, 86), (173, 170, 76, 107), (129, 131, 84, 80), (111, 109, 79, 83), (211, 210, 82, 130), (110, 129, 80, 81), (109, 106, 75, 79), (278, 277, 77, 128), (266, 265, 72, 127), (106, 103, 71, 75), (105, 102, 69, 74), (104, 127, 72, 73), (257, 126, 70, 256), (102, 125, 68, 69), (14, 13, 125, 102), (248, 21, 126, 257), (7, 1, 127, 104), (15, 14, 102, 105), (31, 33, 103, 106), (260, 266, 127, 1), (272, 278, 128, 17), (29, 31, 106, 109), (2, 3, 129, 110), (174, 211, 130, 18), (28, 29, 109, 111), (3, 4, 131, 129), (137, 173, 107, 0), (30, 28, 111, 113), (4, 5, 132, 131), (26, 19, 133, 114), (32, 30, 113, 115), (5, 6, 134, 132), (24, 26, 114, 116), (20, 32, 115, 117), (6, 7, 104, 134), (22, 24, 116, 118), (225, 27, 135, 230), (212, 2, 110, 219), (23, 22, 118, 120), (261, 267, 112, 16), (8, 15, 105, 108), (25, 23, 120, 121), (242, 9, 119, 245), (27, 25, 121, 135), (11, 10, 122, 123), (12, 11, 123, 124), (13, 12, 124, 125), (273, 279, 133, 19), (175, 193, 173, 137), (17, 128, 172, 136), (128, 77, 171, 172), (193, 192, 170, 173), (192, 184, 154, 170), (77, 50, 153, 171), (262, 36, 154, 268), (40, 41, 165, 163), (214, 37, 155, 220), (34, 35, 168, 161), (37, 38, 162, 155), (39, 40, 163, 156), (41, 34, 161, 165), (38, 39, 156, 162), (283, 183, 153, 280), (48, 47, 160, 164), (43, 49, 159, 166), (243, 42, 169, 246), (47, 46, 157, 160), (49, 48, 164, 159), (44, 43, 166, 158), (46, 45, 167, 157), (260, 269, 137, 0), (5, 146, 148, 6), (212, 221, 138, 2), (7, 144, 151, 1), (2, 138, 145, 3), (4, 139, 146, 5), (6, 148, 144, 7), (3, 145, 139, 4), (282, 281, 136, 174), (13, 147, 143, 12), (15, 149, 142, 14), (242, 240, 152, 9), (12, 143, 140, 11), (14, 142, 147, 13), (8, 141, 149, 15), (11, 140, 150, 10), (273, 282, 174, 18), (275, 51, 183, 283), (85, 52, 184, 192), (112, 85, 192, 193), (16, 112, 193, 175), (136, 172, 211, 174), (172, 171, 210, 211), (171, 153, 183, 210), (268, 154, 184, 270), (163, 165, 208, 187), (220, 155, 202, 222), (161, 168, 191, 185), (155, 162, 186, 202), (156, 163, 187, 203), (165, 161, 185, 208), (162, 156, 203, 186), (164, 160, 207, 188), (166, 159, 206, 189), (246, 169, 209, 247), (160, 157, 204, 207), (159, 164, 188, 206), (158, 166, 189, 205), (157, 167, 190, 204), (269, 271, 175, 137), (146, 178, 200, 148), (221, 223, 194, 138), (144, 176, 182, 151), (138, 194, 177, 145), (139, 195, 178, 146), (148, 200, 176, 144), (145, 177, 195, 139), (147, 179, 199, 143), (149, 180, 198, 142), (240, 241, 201, 152), (143, 199, 196, 140), (142, 198, 179, 147), (141, 197, 180, 149), (140, 196, 181, 150), (258, 259, 223, 221), (252, 220, 222, 253), (254, 258, 221, 212), (255, 214, 220, 252), (254, 212, 219, 251), (33, 213, 218, 103), (103, 218, 217, 71), (251, 219, 216, 250), (250, 216, 214, 255), (71, 217, 215, 53), (253, 222, 215, 249), (259, 248, 213, 223), (150, 181, 235, 233), (167, 232, 234, 190), (10, 150, 233, 224), (45, 226, 232, 167), (10, 224, 231, 122), (236, 225, 230, 239), (239, 230, 229, 238), (122, 231, 228, 99), (99, 228, 226, 45), (238, 229, 227, 237), (190, 234, 227, 65), (181, 27, 225, 235), (70, 238, 237, 67), (126, 239, 238, 70), (21, 236, 239, 126), (233, 235, 241, 240), (232, 246, 247, 234), (224, 233, 240, 242), (226, 243, 246, 232), (224, 242, 245, 231), (231, 245, 244, 228), (228, 244, 243, 226), (234, 247, 237, 227), (235, 225, 236, 241), (201, 21, 248, 259), (209, 253, 249, 67), (96, 250, 255, 42), (119, 251, 250, 96), (9, 254, 251, 119), (42, 255, 252, 169), (9, 152, 258, 254), (169, 252, 253, 209), (152, 201, 259, 258), (213, 248, 257, 218), (218, 257, 256, 217), (217, 256, 249, 215), (151, 182, 271, 269), (168, 268, 270, 191), (1, 151, 269, 260), (35, 262, 268, 168), (20, 117, 267, 261), (0, 107, 266, 260), (107, 76, 265, 266), (117, 93, 264, 267), (93, 66, 263, 264), (76, 36, 262, 265), (191, 270, 263, 66), (182, 20, 261, 271), (56, 275, 283, 205), (19, 197, 282, 273), (197, 141, 281, 282), (205, 283, 280, 158), (18, 130, 279, 273), (8, 108, 278, 272), (108, 78, 277, 278), (130, 82, 276, 279), (82, 51, 275, 276), (78, 44, 274, 277), (158, 280, 274, 44), (141, 8, 272, 281)])
_uv = me_circle.uv_layers.new(name='UVMap')
_uv.uv.foreach_set('vector', [0.0, 0.0, 0.0, 0.0, 0.0, 0.0, 0.0, 0.0, 0.0, 0.0, 0.0, 0.0, 0.0, 0.0, 0.0, 0.0, 0.0, 0.0, 0.0, 0.0, 0.0, 0.0, 0.0, 0.0, 0.0, 0.0, 0.0, 0.0, 0.0, 0.0, 0.0, 0.0, 0.0, 0.0, 0.0, 0.0, 0.0, 0.0, 0.0, 0.0, 0.0, 0.0, 0.0, 0.0, 0.0, 0.0, 0.0, 0.0, 0.0, 0.0, 0.0, 0.0, 0.0, 0.0, 0.0, 0.0, 0.0, 0.0, 0.0, 0.0, 0.0, 0.0, 0.0, 0.0, 0.0, 0.0, 0.0, 0.0, 0.0, 0.0, 0.0, 0.0, 0.0, 0.0, 0.0, 0.0, 0.0, 0.0, 0.0, 0.0, 0.0, 0.0, 0.0, 0.0, 0.0, 0.0, 0.0, 0.0, 0.0, 0.0, 0.0, 0.0, 0.0, 0.0, 0.0, 0.0, 0.0, 0.0, 0.0, 0.0, 0.0, 0.0, 0.0, 0.0, 0.0, 0.0, 0.0, 0.0, 0.0, 0.0, 0.0, 0.0, 0.0, 0.0, 0.0, 0.0, 0.0, 0.0, 0.0, 0.0, 0.0, 0.0, 0.0, 0.0, 0.0, 0.0, 0.0, 0.0, 0.0, 0.0, 0.0, 0.0, 0.0, 0.0, 0.0, 0.0, 0.0, 0.0, 0.0, 0.0, 0.0, 0.0, 0.0, 0.0, 0.0, 0.0, 0.0, 0.0, 0.0, 0.0, 0.0, 0.0, 0.0, 0.0, 0.0, 0.0, 0.0, 0.0, 0.0, 0.0, 0.0, 0.0, 0.0, 0.0, 0.0, 0.0, 0.0, 0.0, 0.0, 0.0, 0.0, 0.0, 0.0, 0.0, 0.0, 0.0, 0.0, 0.0, 0.0, 0.0, 0.0, 0.0, 0.0, 0.0, 0.0, 0.0, 0.0, 0.0, 0.0, 0.0, 0.0, 0.0, 0.0, 0.0, 0.0, 0.0, 0.0, 0.0, 0.0, 0.0, 0.0, 0.0, 0.0, 0.0, 0.0, 0.0, 0.0, 0.0, 0.0, 0.0, 0.0, 0.0, 0.0, 0.0, 0.0, 0.0, 0.0, 0.0, 0.0, 0.0, 0.0, 0.0, 0.0, 0.0, 0.0, 0.0, 0.0, 0.0, 0.0, 0.0, 0.0, 0.0, 0.0, 0.0, 0.0, 0.0, 0.0, 0.0, 0.0, 0.0, 0.0, 0.0, 0.0, 0.0, 0.0, 0.0, 0.0, 0.0, 0.0, 0.0, 0.0, 0.0, 0.0, 0.0, 0.0, 0.0, 0.0, 0.0, 0.0, 0.0, 0.0, 0.0, 0.0, 0.0, 0.0, 0.0, 0.0, 0.0, 0.0, 0.0, 0.0, 0.0, 0.0, 0.0, 0.0, 0.0, 0.0, 0.0, 0.0, 0.0, 0.0, 0.0, 0.0, 0.0, 0.0, 0.0, 0.0, 0.0, 0.0, 0.0, 0.0, 0.0, 0.0, 0.0, 0.0, 0.0, 0.0, 0.0, 0.0, 0.0, 0.0, 0.0, 0.0, 0.0, 0.0, 0.0, 0.0, 0.0, 0.0, 0.0, 0.0, 0.0, 0.0, 0.0, 0.0, 0.0, 0.0, 0.0, 0.0, 0.0, 0.0, 0.0, 0.0, 0.0, 0.0, 0.0, 0.0, 0.0, 0.0, 0.0, 0.0, 0.0, 0.0, 0.0, 0.0, 0.0, 0.0, 0.0, 0.0, 0.0, 0.0, 0.0, 0.0, 0.0, 0.0, 0.0, 0.0, 0.0, 0.0, 0.0, 0.0, 0.0, 0.0, 0.0, 0.0, 0.0, 0.0, 0.0, 0.0, 0.0, 0.0, 0.0, 0.0, 0.0, 0.0, 0.0, 0.0, 0.0, 0.0, 0.0, 0.0, 0.0, 0.0, 0.0, 0.0, 0.0, 0.0, 0.0, 0.0, 0.0, 0.0, 0.0, 0.0, 0.0, 0.0, 0.0, 0.0, 0.0, 0.0, 0.0, 0.0, 0.0, 0.0, 0.0, 0.0, 0.0, 0.0, 0.0, 0.0, 0.0, 0.0, 0.0, 0.0, 0.0, 0.0, 0.0, 0.0, 0.0, 0.0, 0.0, 0.0, 0.0, 0.0, 0.0, 0.0, 0.0, 0.0, 0.0, 0.0, 0.0, 0.0, 0.0, 0.0, 0.0, 0.0, 0.0, 0.0, 0.0, 0.0, 0.0, 0.0, 0.0, 0.0, 0.0, 0.0, 0.0, 0.0, 0.0, 0.0, 0.0, 0.0, 0.0, 0.0, 0.0, 0.0, 0.0, 0.0, 0.0, 0.0, 0.0, 0.0, 0.0, 0.0, 0.0, 0.0, 0.0, 0.0, 0.0, 0.0, 0.0, 0.0, 0.0, 0.0, 0.0, 0.0, 0.0, 0.0, 0.0, 0.0, 0.0, 0.0, 0.0, 0.0, 0.0, 0.0, 0.0, 0.0, 0.0, 0.0, 0.0, 0.0, 0.0, 0.0, 0.0, 0.0, 0.0, 0.0, 0.0, 0.0, 0.0, 0.0, 0.0, 0.0, 0.0, 0.0, 0.0, 0.0, 0.0, 0.0, 0.0, 0.0, 0.0, 0.0, 0.0, 0.0, 0.0, 0.0, 0.0, 0.0, 0.0, 0.0, 0.0, 0.0, 0.0, 0.0, 0.0, 0.0, 0.0, 0.0, 0.0, 0.0, 0.0, 0.0, 0.0, 0.0, 0.0, 0.0, 0.0, 0.0, 0.0, 0.0, 0.0, 0.0, 0.0, 0.0, 0.0, 0.0, 0.0, 0.0, 0.0, 0.0, 0.0, 0.0, 0.0, 0.0, 0.0, 0.0, 0.0, 0.0, 0.0, 0.0, 0.0, 0.0, 0.0, 0.0, 0.0, 0.0, 0.0, 0.0, 0.0, 0.0, 0.0, 0.0, 0.0, 0.0, 0.0, 0.0, 0.0, 0.0, 0.0, 0.0, 0.0, 0.0, 0.0, 0.0, 0.0, 0.0, 0.0, 0.0, 0.0, 0.0, 0.0, 0.0, 0.0, 0.0, 0.0, 0.0, 0.0, 0.0, 0.0, 0.0, 0.0, 0.0, 0.0, 0.0, 0.0, 0.0, 0.0, 0.0, 0.0, 0.0, 0.0, 0.0, 0.0, 0.0, 0.0, 0.0, 0.0, 0.0, 0.0, 0.0, 0.0, 0.0, 0.0, 0.0, 0.0, 0.0, 0.0, 0.0, 0.0, 0.0, 0.0, 0.0, 0.0, 0.0, 0.0, 0.0, 0.0, 0.0, 0.0, 0.0, 0.0, 0.0, 0.0, 0.0, 0.0, 0.0, 0.0, 0.0, 0.0, 0.0, 0.0, 0.0, 0.0, 0.0, 0.0, 0.0, 0.0, 0.0, 0.0, 0.0, 0.0, 0.0, 0.0, 0.0, 0.0, 0.0, 0.0, 0.0, 0.0, 0.0, 0.0, 0.0, 0.0, 0.0, 0.0, 0.0, 0.0, 0.0, 0.0, 0.0, 0.0, 0.0, 0.0, 0.0, 0.0, 0.0, 0.0, 0.0, 0.0, 0.0, 0.0, 0.0, 0.0, 0.0, 0.0, 0.0, 0.0, 0.0, 0.0, 0.0, 0.0, 0.0, 0.0, 0.0, 0.0, 0.0, 0.0, 0.0, 0.0, 0.0, 0.0, 0.0, 0.0, 0.0, 0.0, 0.0, 0.0, 0.0, 0.0, 0.0, 0.0, 0.0, 0.0, 0.0, 0.0, 0.0, 0.0, 0.0, 0.0, 0.0, 0.0, 0.0, 0.0, 0.0, 0.0, 0.0, 0.0, 0.0, 0.0, 0.0, 0.0, 0.0, 0.0, 0.0, 0.0, 0.0, 0.0, 0.0, 0.0, 0.0, 0.0, 0.0, 0.0, 0.0, 0.0, 0.0, 0.0, 0.0, 0.0, 0.0, 0.0, 0.0, 0.0, 0.0, 0.0, 0.0, 0.0, 0.0, 0.0, 0.0, 0.0, 0.0, 0.0, 0.0, 0.0, 0.0, 0.0, 0.0, 0.0, 0.0, 0.0, 0.0, 0.0, 0.0, 0.0, 0.0, 0.0, 0.0, 0.0, 0.0, 0.0, 0.0, 0.0, 0.0, 0.0, 0.0, 0.0, 0.0, 0.0, 0.0, 0.0, 0.0, 0.0, 0.0, 0.0, 0.0, 0.0, 0.0, 0.0, 0.0, 0.0, 0.0, 0.0, 0.0, 0.0, 0.0, 0.0, 0.0, 0.0, 0.0, 0.0, 0.0, 0.0, 0.0, 0.0, 0.0, 0.0, 0.0, 0.0, 0.0, 0.0, 0.0, 0.0, 0.0, 0.0, 0.0, 0.0, 0.0, 0.0, 0.0, 0.0, 0.0, 0.0, 0.0, 0.0, 0.0, 0.0, 0.0, 0.0, 0.0, 0.0, 0.0, 0.0, 0.0, 0.0, 0.0, 0.0, 0.0, 0.0, 0.0, 0.0, 0.0, 0.0, 0.0, 0.0, 0.0, 0.0, 0.0, 0.0, 0.0, 0.0, 0.0, 0.0, 0.0, 0.0, 0.0, 0.0, 0.0, 0.0, 0.0, 0.0, 0.0, 0.0, 0.0, 0.0, 0.0, 0.0, 0.0, 0.0, 0.0, 0.0, 0.0, 0.0, 0.0, 0.0, 0.0, 0.0, 0.0, 0.0, 0.0, 0.0, 0.0, 0.0, 0.0, 0.0, 0.0, 0.0, 0.0, 0.0, 0.0, 0.0, 0.0, 0.0, 0.0, 0.0, 0.0, 0.0, 0.0, 0.0, 0.0, 0.0, 0.0, 0.0, 0.0, 0.0, 0.0, 0.0, 0.0, 0.0, 0.0, 0.0, 0.0, 0.0, 0.0, 0.0, 0.0, 0.0, 0.0, 0.0, 0.0, 0.0, 0.0, 0.0, 0.0, 0.0, 0.0, 0.0, 0.0, 0.0, 0.0, 0.0, 0.0, 0.0, 0.0, 0.0, 0.0, 0.0, 0.0, 0.0, 0.0, 0.0, 0.0, 0.0, 0.0, 0.0, 0.0, 0.0, 0.0, 0.0, 0.0, 0.0, 0.0, 0.0, 0.0, 0.0, 0.0, 0.0, 0.0, 0.0, 0.0, 0.0, 0.0, 0.0, 0.0, 0.0, 0.0, 0.0, 0.0, 0.0, 0.0, 0.0, 0.0, 0.0, 0.0, 0.0, 0.0, 0.0, 0.0, 0.0, 0.0, 0.0, 0.0, 0.0, 0.0, 0.0, 0.0, 0.0, 0.0, 0.0, 0.0, 0.0, 0.0, 0.0, 0.0, 0.0, 0.0, 0.0, 0.0, 0.0, 0.0, 0.0, 0.0, 0.0, 0.0, 0.0, 0.0, 0.0, 0.0, 0.0, 0.0, 0.0, 0.0, 0.0, 0.0, 0.0, 0.0, 0.0, 0.0, 0.0, 0.0, 0.0, 0.0, 0.0, 0.0, 0.0, 0.0, 0.0, 0.0, 0.0, 0.0, 0.0, 0.0, 0.0, 0.0, 0.0, 0.0, 0.0, 0.0, 0.0, 0.0, 0.0, 0.0, 0.0, 0.0, 0.0, 0.0, 0.0, 0.0, 0.0, 0.0, 0.0, 0.0, 0.0, 0.0, 0.0, 0.0, 0.0, 0.0, 0.0, 0.0, 0.0, 0.0, 0.0, 0.0, 0.0, 0.0, 0.0, 0.0, 0.0, 0.0, 0.0, 0.0, 0.0, 0.0, 0.0, 0.0, 0.0, 0.0, 0.0, 0.0, 0.0, 0.0, 0.0, 0.0, 0.0, 0.0, 0.0, 0.0, 0.0, 0.0, 0.0, 0.0, 0.0, 0.0, 0.0, 0.0, 0.0, 0.0, 0.0, 0.0, 0.0, 0.0, 0.0, 0.0, 0.0, 0.0, 0.0, 0.0, 0.0, 0.0, 0.0, 0.0, 0.0, 0.0, 0.0, 0.0, 0.0, 0.0, 0.0, 0.0, 0.0, 0.0, 0.0, 0.0, 0.0, 0.0, 0.0, 0.0, 0.0, 0.0, 0.0, 0.0, 0.0, 0.0, 0.0, 0.0, 0.0, 0.0, 0.0, 0.0, 0.0, 0.0, 0.0, 0.0, 0.0, 0.0, 0.0, 0.0, 0.0, 0.0, 0.0, 0.0, 0.0, 0.0, 0.0, 0.0, 0.0, 0.0, 0.0, 0.0, 0.0, 0.0, 0.0, 0.0, 0.0, 0.0, 0.0, 0.0, 0.0, 0.0, 0.0, 0.0, 0.0, 0.0, 0.0, 0.0, 0.0, 0.0, 0.0, 0.0, 0.0, 0.0, 0.0, 0.0, 0.0, 0.0, 0.0, 0.0, 0.0, 0.0, 0.0, 0.0, 0.0, 0.0, 0.0, 0.0, 0.0, 0.0, 0.0, 0.0, 0.0, 0.0, 0.0, 0.0, 0.0, 0.0, 0.0, 0.0, 0.0, 0.0, 0.0, 0.0, 0.0, 0.0, 0.0, 0.0, 0.0, 0.0, 0.0, 0.0, 0.0, 0.0, 0.0, 0.0, 0.0, 0.0, 0.0, 0.0, 0.0, 0.0, 0.0, 0.0, 0.0, 0.0, 0.0, 0.0, 0.0, 0.0, 0.0, 0.0, 0.0, 0.0, 0.0, 0.0, 0.0, 0.0, 0.0, 0.0, 0.0, 0.0, 0.0, 0.0, 0.0, 0.0, 0.0, 0.0, 0.0, 0.0, 0.0, 0.0, 0.0, 0.0, 0.0, 0.0, 0.0, 0.0, 0.0, 0.0, 0.0, 0.0, 0.0, 0.0, 0.0, 0.0, 0.0, 0.0, 0.0, 0.0, 0.0, 0.0, 0.0, 0.0, 0.0, 0.0, 0.0, 0.0, 0.0, 0.0, 0.0, 0.0, 0.0, 0.0, 0.0, 0.0, 0.0, 0.0, 0.0, 0.0, 0.0, 0.0, 0.0, 0.0, 0.0, 0.0, 0.0, 0.0, 0.0, 0.0, 0.0, 0.0, 0.0, 0.0, 0.0, 0.0, 0.0, 0.0, 0.0, 0.0, 0.0, 0.0, 0.0, 0.0, 0.0, 0.0, 0.0, 0.0, 0.0, 0.0, 0.0, 0.0, 0.0, 0.0, 0.0, 0.0, 0.0, 0.0, 0.0, 0.0, 0.0, 0.0, 0.0, 0.0, 0.0, 0.0, 0.0, 0.0, 0.0, 0.0, 0.0, 0.0, 0.0, 0.0, 0.0, 0.0, 0.0, 0.0, 0.0, 0.0, 0.0, 0.0, 0.0, 0.0, 0.0, 0.0, 0.0, 0.0, 0.0, 0.0, 0.0, 0.0, 0.0, 0.0, 0.0, 0.0, 0.0, 0.0, 0.0, 0.0, 0.0, 0.0, 0.0, 0.0, 0.0, 0.0, 0.0, 0.0, 0.0, 0.0, 0.0, 0.0, 0.0, 0.0, 0.0, 0.0, 0.0, 0.0, 0.0, 0.0, 0.0, 0.0, 0.0, 0.0, 0.0, 0.0, 0.0, 0.0, 0.0, 0.0, 0.0, 0.0, 0.0, 0.0, 0.0, 0.0, 0.0, 0.0, 0.0, 0.0, 0.0, 0.0, 0.0, 0.0, 0.0, 0.0, 0.0, 0.0, 0.0, 0.0, 0.0, 0.0, 0.0, 0.0, 0.0, 0.0, 0.0, 0.0, 0.0, 0.0, 0.0, 0.0, 0.0, 0.0, 0.0, 0.0, 0.0, 0.0, 0.0, 0.0, 0.0, 0.0, 0.0, 0.0, 0.0, 0.0, 0.0, 0.0, 0.0, 0.0, 0.0, 0.0, 0.0, 0.0, 0.0, 0.0, 0.0, 0.0, 0.0, 0.0, 0.0, 0.0, 0.0, 0.0, 0.0, 0.0, 0.0, 0.0, 0.0, 0.0, 0.0, 0.0, 0.0, 0.0, 0.0, 0.0, 0.0, 0.0, 0.0, 0.0, 0.0, 0.0, 0.0, 0.0, 0.0, 0.0, 0.0, 0.0, 0.0, 0.0, 0.0, 0.0, 0.0, 0.0, 0.0, 0.0, 0.0, 0.0, 0.0, 0.0, 0.0, 0.0, 0.0, 0.0, 0.0, 0.0, 0.0, 0.0, 0.0, 0.0, 0.0, 0.0, 0.0, 0.0, 0.0, 0.0, 0.0, 0.0, 0.0, 0.0, 0.0, 0.0, 0.0, 0.0, 0.0, 0.0, 0.0, 0.0, 0.0, 0.0, 0.0, 0.0, 0.0, 0.0, 0.0, 0.0, 0.0, 0.0, 0.0, 0.0, 0.0, 0.0, 0.0, 0.0, 0.0, 0.0, 0.0, 0.0, 0.0, 0.0, 0.0, 0.0, 0.0, 0.0, 0.0, 0.0, 0.0, 0.0, 0.0, 0.0, 0.0, 0.0, 0.0, 0.0, 0.0, 0.0, 0.0, 0.0, 0.0, 0.0, 0.0, 0.0, 0.0, 0.0, 0.0, 0.0, 0.0, 0.0, 0.0, 0.0, 0.0, 0.0, 0.0, 0.0, 0.0, 0.0, 0.0, 0.0, 0.0, 0.0, 0.0, 0.0, 0.0, 0.0, 0.0, 0.0, 0.0, 0.0, 0.0, 0.0, 0.0, 0.0, 0.0, 0.0, 0.0, 0.0, 0.0, 0.0, 0.0, 0.0, 0.0, 0.0, 0.0, 0.0, 0.0, 0.0, 0.0, 0.0, 0.0, 0.0, 0.0, 0.0, 0.0, 0.0, 0.0, 0.0, 0.0, 0.0, 0.0, 0.0, 0.0, 0.0, 0.0, 0.0, 0.0, 0.0, 0.0, 0.0, 0.0, 0.0, 0.0, 0.0, 0.0, 0.0, 0.0, 0.0, 0.0, 0.0, 0.0, 0.0, 0.0, 0.0, 0.0, 0.0, 0.0, 0.0, 0.0, 0.0, 0.0, 0.0, 0.0, 0.0, 0.0, 0.0, 0.0, 0.0, 0.0, 0.0, 0.0, 0.0, 0.0, 0.0, 0.0, 0.0, 0.0, 0.0, 0.0, 0.0, 0.0, 0.0, 0.0, 0.0, 0.0, 0.0, 0.0, 0.0, 0.0, 0.0, 0.0, 0.0, 0.0, 0.0, 0.0, 0.0, 0.0, 0.0, 0.0, 0.0, 0.0, 0.0, 0.0, 0.0, 0.0, 0.0, 0.0, 0.0, 0.0, 0.0, 0.0, 0.0, 0.0, 0.0, 0.0, 0.0, 0.0, 0.0, 0.0, 0.0, 0.0, 0.0, 0.0, 0.0, 0.0, 0.0, 0.0, 0.0, 0.0, 0.0, 0.0, 0.0, 0.0, 0.0, 0.0, 0.0, 0.0, 0.0, 0.0, 0.0, 0.0, 0.0, 0.0, 0.0, 0.0, 0.0, 0.0, 0.0, 0.0, 0.0, 0.0, 0.0, 0.0, 0.0, 0.0, 0.0, 0.0, 0.0, 0.0, 0.0, 0.0, 0.0, 0.0, 0.0, 0.0, 0.0, 0.0, 0.0, 0.0, 0.0, 0.0, 0.0, 0.0, 0.0, 0.0, 0.0, 0.0, 0.0, 0.0, 0.0, 0.0, 0.0, 0.0, 0.0, 0.0, 0.0, 0.0, 0.0, 0.0, 0.0, 0.0, 0.0, 0.0, 0.0, 0.0, 0.0, 0.0, 0.0, 0.0, 0.0, 0.0, 0.0, 0.0, 0.0, 0.0, 0.0, 0.0, 0.0, 0.0, 0.0, 0.0, 0.0, 0.0, 0.0, 0.0, 0.0, 0.0, 0.0, 0.0, 0.0, 0.0, 0.0, 0.0, 0.0, 0.0, 0.0, 0.0, 0.0, 0.0, 0.0, 0.0, 0.0, 0.0, 0.0, 0.0, 0.0, 0.0, 0.0, 0.0, 0.0, 0.0, 0.0, 0.0, 0.0, 0.0, 0.0, 0.0, 0.0, 0.0, 0.0, 0.0, 0.0, 0.0, 0.0, 0.0, 0.0, 0.0, 0.0, 0.0, 0.0, 0.0, 0.0, 0.0, 0.0, 0.0, 0.0, 0.0, 0.0, 0.0, 0.0, 0.0, 0.0, 0.0, 0.0, 0.0, 0.0, 0.0, 0.0, 0.0, 0.0, 0.0, 0.0, 0.0, 0.0, 0.0, 0.0, 0.0, 0.0, 0.0, 0.0, 0.0, 0.0, 0.0, 0.0, 0.0, 0.0, 0.0, 0.0, 0.0, 0.0, 0.0, 0.0, 0.0, 0.0, 0.0, 0.0, 0.0, 0.0, 0.0, 0.0, 0.0, 0.0, 0.0, 0.0, 0.0, 0.0, 0.0, 0.0, 0.0, 0.0, 0.0, 0.0, 0.0, 0.0, 0.0, 0.0, 0.0, 0.0, 0.0, 0.0, 0.0, 0.0, 0.0, 0.0, 0.0, 0.0, 0.0, 0.0, 0.0, 0.0, 0.0, 0.0, 0.0, 0.0, 0.0, 0.0, 0.0, 0.0, 0.0, 0.0, 0.0, 0.0, 0.0, 0.0, 0.0, 0.0, 0.0, 0.0, 0.0, 0.0, 0.0, 0.0, 0.0, 0.0, 0.0, 0.0, 0.0, 0.0, 0.0, 0.0, 0.0, 0.0, 0.0, 0.0, 0.0, 0.0, 0.0, 0.0, 0.0, 0.0, 0.0, 0.0, 0.0, 0.0, 0.0, 0.0, 0.0, 0.0, 0.0, 0.0, 0.0, 0.0, 0.0, 0.0, 0.0, 0.0, 0.0, 0.0, 0.0, 0.0, 0.0, 0.0, 0.0, 0.0, 0.0, 0.0, 0.0, 0.0, 0.0, 0.0, 0.0, 0.0, 0.0, 0.0, 0.0, 0.0, 0.0, 0.0, 0.0, 0.0, 0.0, 0.0, 0.0, 0.0, 0.0, 0.0, 0.0, 0.0, 0.0, 0.0, 0.0, 0.0, 0.0, 0.0, 0.0, 0.0, 0.0, 0.0, 0.0, 0.0, 0.0, 0.0, 0.0, 0.0, 0.0, 0.0, 0.0, 0.0, 0.0, 0.0, 0.0, 0.0, 0.0, 0.0, 0.0, 0.0, 0.0, 0.0, 0.0, 0.0, 0.0, 0.0, 0.0, 0.0, 0.0, 0.0, 0.0, 0.0, 0.0, 0.0, 0.0, 0.0, 0.0, 0.0, 0.0, 0.0, 0.0, 0.0, 0.0, 0.0, 0.0, 0.0, 0.0, 0.0, 0.0, 0.0, 0.0, 0.0, 0.0, 0.0, 0.0, 0.0, 0.0, 0.0, 0.0, 0.0, 0.0, 0.0, 0.0, 0.0, 0.0, 0.0, 0.0, 0.0, 0.0, 0.0, 0.0, 0.0, 0.0, 0.0, 0.0, 0.0, 0.0, 0.0, 0.0, 0.0, 0.0, 0.0, 0.0, 0.0, 0.0, 0.0, 0.0, 0.0, 0.0, 0.0, 0.0, 0.0, 0.0, 0.0, 0.0, 0.0, 0.0, 0.0, 0.0, 0.0, 0.0, 0.0, 0.0, 0.0, 0.0, 0.0, 0.0, 0.0, 0.0, 0.0, 0.0, 0.0, 0.0, 0.0, 0.0, 0.0, 0.0, 0.0, 0.0, 0.0, 0.0, 0.0, 0.0, 0.0, 0.0, 0.0, 0.0, 0.0, 0.0, 0.0, 0.0, 0.0, 0.0, 0.0, 0.0, 0.0, 0.0, 0.0, 0.0, 0.0, 0.0, 0.0, 0.0, 0.0, 0.0, 0.0, 0.0, 0.0, 0.0, 0.0, 0.0, 0.0, 0.0, 0.0, 0.0, 0.0, 0.0, 0.0, 0.0, 0.0, 0.0, 0.0, 0.0, 0.0, 0.0, 0.0, 0.0, 0.0, 0.0, 0.0, 0.0, 0.0, 0.0, 0.0, 0.0, 0.0, 0.0, 0.0, 0.0, 0.0, 0.0, 0.0, 0.0, 0.0, 0.0, 0.0, 0.0, 0.0, 0.0, 0.0, 0.0, 0.0, 0.0, 0.0, 0.0, 0.0, 0.0, 0.0, 0.0, 0.0, 0.0, 0.0, 0.0])
me_circle.materials.append(mat_mat_computerdesktop)
me_circle.update()
me_cube_001 = bpy.data.meshes.new('Cube.001')
me_cube_001.from_pydata([(0.0, 0.0, 0.0), (0.0, 0.0, 0.7578), (0.0, 0.6279, 0.0), (0.0, 0.6279, 0.7578), (1.795, 0.0, 0.0), (1.795, 0.0, 0.7578), (1.795, 0.6279, 0.0), (1.795, 0.6279, 0.7578)], [], [(0, 1, 3, 2), (2, 3, 7, 6), (6, 7, 5, 4), (4, 5, 1, 0), (2, 6, 4, 0), (7, 3, 1, 5)])
_uv = me_cube_001.uv_layers.new(name='UVMap')
_uv.uv.foreach_set('vector', [0.375, 0.0, 0.625, 0.0, 0.625, 0.25, 0.375, 0.25, 0.375, 0.25, 0.625, 0.25, 0.625, 0.5, 0.375, 0.5, 0.375, 0.5, 0.625, 0.5, 0.625, 0.75, 0.375, 0.75, 0.375, 0.75, 0.625, 0.75, 0.625, 1.0, 0.375, 1.0, 0.125, 0.5, 0.375, 0.5, 0.375, 0.75, 0.125, 0.75, 0.625, 0.5, 0.875, 0.5, 0.875, 0.75, 0.625, 0.75])
me_cube_001.update()
me_cube_002 = bpy.data.meshes.new('Cube.002')
me_cube_002.from_pydata([(0.0, 0.0, 0.0), (0.0, 0.0, 0.7578), (0.0, 0.6279, 0.0), (0.0, 0.6279, 0.7578), (1.795, 0.0, 0.0), (1.795, 0.0, 0.7578), (1.795, 0.6279, 0.0), (1.795, 0.6279, 0.7578)], [], [(0, 1, 3, 2), (2, 3, 7, 6), (6, 7, 5, 4), (4, 5, 1, 0), (2, 6, 4, 0), (7, 3, 1, 5)])
_uv = me_cube_002.uv_layers.new(name='UVMap')
_uv.uv.foreach_set('vector', [0.375, 0.0, 0.625, 0.0, 0.625, 0.25, 0.375, 0.25, 0.375, 0.25, 0.625, 0.25, 0.625, 0.5, 0.375, 0.5, 0.375, 0.5, 0.625, 0.5, 0.625, 0.75, 0.375, 0.75, 0.375, 0.75, 0.625, 0.75, 0.625, 1.0, 0.375, 1.0, 0.125, 0.5, 0.375, 0.5, 0.375, 0.75, 0.125, 0.75, 0.625, 0.5, 0.875, 0.5, 0.875, 0.75, 0.625, 0.75])
me_cube_002.update()

# ---- objects
ob_light = bpy.data.objects.new('Light', light_light)
ob_camera = bpy.data.objects.new('Camera', cam_camera)
ob_legs = bpy.data.objects.new('Legs', me_cube_008)
ob_desk = bpy.data.objects.new('Desk', me_circle)
ob_ucx_desk = bpy.data.objects.new('UCX_Desk', me_cube_001)
ob_ucx_desk_001 = bpy.data.objects.new('UCX_Desk.001', me_cube_002)

# ---- transforms, parenting, visibility, modifiers, constraints
ob_light.location = (4.076, 1.005, 5.904)
ob_light.rotation_euler = (0.6503, 0.05522, 1.866)
ob_light.lock_rotations_4d = False
ob_light.empty_display_type = 'ARROWS'
ob_light.color = (0.0, 0.0, 0.0, 0.0)
ob_light.lineart.crease_threshold = 0.0
ob_camera.location = (7.359, -6.926, 4.958)
ob_camera.rotation_euler = (1.109, 0.0, 0.8149)
ob_camera.lock_rotations_4d = False
ob_camera.empty_display_type = 'ARROWS'
ob_camera.color = (0.0, 0.0, 0.0, 0.0)
ob_camera.display_type = 'WIRE'
ob_camera.lineart.crease_threshold = 0.0
ob_legs.location = (0.5213, 0.4874, 0.0)
_m = ob_legs.modifiers.new('Subdivision', 'SUBSURF')
_m.levels = 3
_m.render_levels = 3
ob_desk.location = (0.0, 0.0, 0.7278)
ob_desk.scale = (0.5, 0.5, 1.0)
_m = ob_desk.modifiers.new('Subdivision', 'SUBSURF')
_m.levels = 2
_m.render_levels = 1
_m.show_only_control_edges = False
ob_ucx_desk.location = (0.0, 0.0, 0.0)
ob_ucx_desk_001.location = (0.6324, 0.0, 0.0)
ob_ucx_desk_001.rotation_euler = (0.0, -0.0, 1.571)

# ---- collection membership
col_computerdesk.objects.link(ob_light)
col_computerdesk.objects.link(ob_camera)
col_computerdesk.objects.link(ob_legs)
col_computerdesk.objects.link(ob_desk)
col_collision.objects.link(ob_ucx_desk)
col_collision.objects.link(ob_ucx_desk_001)

# ---- scene / render settings (as saved in the file)
scene.camera = ob_camera
scene.frame_start = 1; scene.frame_end = 250; scene.frame_set(1)
scene.render.engine = 'BLENDER_EEVEE_NEXT'
scene.cycles.sampling_pattern = 'TABULATED_SOBOL'
scene.eevee.ray_tracing_options.trace_max_roughness = 0.0
scene.view_settings.view_transform = 'Filmic'
bpy.context.view_layer.update()
